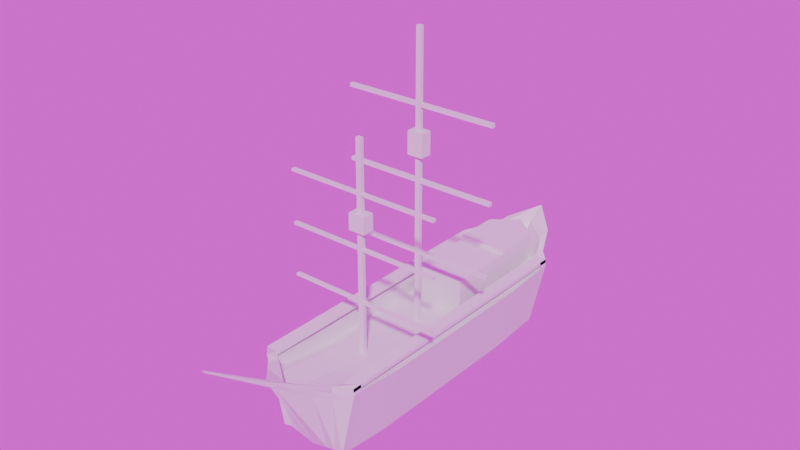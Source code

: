 # Source: BackgroundAssets.blend  (saved by Blender 4.2.66; exported with 4.5.12 LTS)
import bpy
from mathutils import Matrix  # noqa: F401  (used for matrix-valued properties, if any)

bpy.ops.wm.read_factory_settings(use_empty=True)
scene = bpy.context.scene
scene.name = 'Scene'

# ---- collections
col_stage_gear = bpy.data.collections.new('Stage Gear'); scene.collection.children.link(col_stage_gear)

# ---- images (referenced by path relative to the original .blend; pixels are not part of the script)
import os
ASSET_DIR = os.environ.get("B2B_ASSET_DIR", "")  # directory of the original .blend (textures are referenced by path, not embedded)
HERE = os.path.dirname(os.path.abspath(__file__))  # packed textures are extracted next to this script under _unpacked/

def load_image(name, relpath, width, height, colorspace="sRGB"):
    """Load a texture the original file referenced (path relative to the .blend, or extracted next to this script)."""
    p = next((c for c in (os.path.join(HERE, relpath), os.path.join(ASSET_DIR, relpath)) if relpath and os.path.exists(c)), "")
    if p:
        img = bpy.data.images.load(p, check_existing=True)
        img.name = name
    else:  # same state as the original file: an image datablock whose file is absent (Cycles renders it pink)
        img = bpy.data.images.new(name, width, height)
        img.source = "FILE"
        img.filepath = "//" + (relpath or name)
    img.colorspace_settings.name = colorspace
    return img
img_brown_photostudio_02_4k_exr = load_image('brown_photostudio_02_4k.exr', 'brown_photostudio_02_4k.exr', 1024, 1024, 'Linear Rec.709')

# ---- materials (node trees are filled in below, after node groups)
mat_material = bpy.data.materials.new('Material')
mat_material.alpha_threshold = 0.0
mat_material.use_transparent_shadow = False
mat_material.roughness = 0.5
mat_material.line_color = (0.0, 0.0, 0.0, 1.0)

# ---- material node trees
mat_material.use_nodes = True; mat_material.node_tree.nodes.clear()
_N = mat_material.node_tree.nodes; _L = mat_material.node_tree.links
n0 = _N.new('ShaderNodeOutputMaterial'); n0.name = 'Material Output'; n0.location = (300, 300)
n1 = _N.new('ShaderNodeBsdfPrincipled'); n1.name = 'Principled BSDF'; n1.location = (10, 300)
n1.inputs[3].default_value = 1.45
_L.new(n1.outputs[0], n0.inputs[0])
n0.is_active_output = True

# ---- world
world_world = bpy.data.worlds.new('World'); scene.world = world_world
world_world.use_nodes = True; world_world.node_tree.nodes.clear()
_N = world_world.node_tree.nodes; _L = world_world.node_tree.links
n0 = _N.new('ShaderNodeOutputWorld'); n0.name = 'World Output'; n0.location = (300, 300)
n1 = _N.new('ShaderNodeBackground'); n1.name = 'Background'; n1.location = (10, 300)
n2 = _N.new('ShaderNodeTexImage'); n2.name = 'Image Texture'; n2.location = (-337, 304)
n2.image = img_brown_photostudio_02_4k_exr
n3 = _N.new('ShaderNodeTexCoord'); n3.name = 'Texture Coordinate'; n3.location = (-702, 284)
n4 = _N.new('ShaderNodeMapping'); n4.name = 'Mapping'; n4.location = (-528, 339)
n4.inputs[2].default_value = (0.0, 0.0, 1.047)
_L.new(n1.outputs[0], n0.inputs[0])
_L.new(n2.outputs[0], n1.inputs[0])
_L.new(n3.outputs[0], n4.inputs[0])
_L.new(n4.outputs[0], n2.inputs[0])
n0.is_active_output = True
world_world.color = (0.05088, 0.05088, 0.05088)
world_world.sun_shadow_jitter_overblur = 0.0

# ---- meshes
me_cube = bpy.data.meshes.new('Cube')
me_cube.from_pydata([(1.3, 3.7, 2.1), (0.9, 3.7, 0.3), (1.3, -3.7, 2.1), (0.9, -3.7, 0.3), (-1.3, 3.7, 2.1), (-0.9, 3.7, 0.3), (-1.3, -3.7, 2.1), (-0.9, -3.7, 0.3), (0.0, 3.7, 0.2), (0.0, -5.0, 2.6), (0.0, -3.7, 0.2), (0.0, 5.4, 2.8), (0.45, -3.7, 0.3), (0.65, 4.75, 2.5), (0.45, 3.7, 0.3), (0.65, -4.35, 2.3), (-0.45, 3.7, 0.3), (-0.65, -4.35, 2.3), (-0.45, -3.7, 0.3), (-0.65, 4.75, 2.5), (-0.9, 2.22, 0.2), (-0.9, 0.74, 0.2), (-0.9, -0.74, 0.2), (-0.9, -2.22, 0.2), (1.3, 2.22, 2.0), (1.3, 0.74, 2.0), (1.3, -0.74, 2.0), (1.3, -2.22, 2.0), (-1.3, -2.22, 2.0), (-1.3, -0.74, 2.0), (-1.3, 0.74, 2.0), (-1.3, 2.22, 2.0), (0.9, -2.22, 0.2), (0.9, -0.74, 0.2), (0.9, 0.74, 0.2), (0.9, 2.22, 0.2), (0.0, 2.22, 0.0), (0.0, 0.74, 0.0), (0.0, -0.74, 0.0), (0.0, -2.22, 0.0), (0.45, 2.22, 0.1), (0.45, 0.74, 0.1), (0.45, -0.74, 0.1), (0.45, -2.22, 0.1), (-0.45, 2.22, 0.1), (-0.45, 0.74, 0.1), (-0.45, -0.74, 0.1), (-0.45, -2.22, 0.1), (0.675, -3.7, 0.35), (0.975, 4.025, 2.2), (0.675, 3.7, 0.35), (0.975, -4.025, 2.2), (0.975, 2.415, 2.0), (0.975, 0.805, 2.0), (0.975, -0.805, 2.0), (0.975, -2.415, 2.0), (0.675, 2.22, 0.15), (0.675, 0.74, 0.15), (0.675, -0.74, 0.15), (0.675, -2.22, 0.15), (-0.675, 3.7, 0.35), (-0.975, -4.025, 2.2), (-0.675, -3.7, 0.35), (-0.975, 4.025, 2.2), (-0.675, 2.22, 0.15), (-0.675, 0.74, 0.15), (-0.675, -0.74, 0.15), (-0.675, -2.22, 0.15), (-0.975, 2.415, 2.0), (-0.975, 0.805, 2.0), (-0.975, -0.805, 2.0), (-0.975, -2.415, 2.0), (-1.3, 3.46, 2.1), (0.9, 3.46, 0.3), (-0.9, 3.46, 0.3), (1.3, 3.46, 2.1), (0.0, 3.46, 0.1), (0.0, 4.9, 2.5), (0.65, 4.38, 2.4), (0.45, 3.46, 0.2), (-0.45, 3.46, 0.2), (-0.65, 4.38, 2.4), (0.675, 3.46, 0.25), (0.975, 3.72, 2.1), (-0.975, 3.72, 2.1), (-0.675, 3.46, 0.25), (-0.9, -3.46, 0.3), (1.3, -3.46, 2.1), (0.0, -3.46, 0.1), (0.0, -4.5, 2.3), (0.65, -3.98, 2.2), (0.45, -3.46, 0.2), (-0.45, -3.46, 0.2), (-0.65, -3.98, 2.2), (-1.3, -3.46, 2.1), (0.9, -3.46, 0.3), (0.975, -3.72, 2.1), (0.675, -3.46, 0.25), (-0.675, -3.46, 0.25), (-0.975, -3.72, 2.1), (0.0, 4.5, 2.0), (7.476e-10, 4.423, 2.63), (0.0, 1.0, 1.7), (0.0, -1.0, 1.7), (0.0, -3.0, 1.8), (0.65, 3.98, 2.0), (0.65, 2.61, 1.8), (0.65, 0.87, 1.7), (0.65, -0.87, 1.7), (0.65, -2.61, 1.8), (-0.65, 3.98, 2.0), (-0.65, 2.61, 1.8), (-0.65, 0.87, 1.7), (-0.65, -0.87, 1.7), (-0.65, -2.61, 1.8), (-0.975, 2.415, 1.7), (-0.975, 0.805, 1.7), (-0.975, -0.805, 1.7), (-0.975, -2.415, 1.7), (0.975, 2.415, 1.7), (0.975, 0.805, 1.7), (0.975, -0.805, 1.7), (0.975, -2.415, 1.7), (0.975, 3.72, 1.9), (-0.975, 3.72, 1.9), (0.0, -4.5, 2.0), (0.65, -3.98, 2.0), (-0.65, -3.98, 2.0), (0.975, -3.72, 1.9), (-0.975, -3.72, 1.9), (0.0, 4.5, 2.0), (-0.9, 2.84, 0.25), (0.0, 0.875, 1.7), (0.65, 3.98, 2.0), (0.65, 2.61, 1.8), (0.65, 0.875, 1.7), (-0.65, 3.98, 2.0), (-0.65, 2.61, 1.8), (-0.65, 0.875, 1.7), (7.476e-10, 2.663, 2.63), (7.476e-10, 0.875, 2.63), (0.65, 3.903, 2.63), (0.65, 2.663, 2.63), (0.65, 0.875, 2.63), (-0.65, 3.903, 2.63), (-0.65, 2.663, 2.63), (-0.65, 0.875, 2.63), (1.3, 2.84, 2.05), (0.0, 2.84, 0.05), (0.45, 2.84, 0.15), (-0.45, 2.84, 0.15), (0.675, 2.84, 0.2), (0.975, 3.068, 2.05), (-0.975, 3.068, 2.05), (-0.675, 2.84, 0.2), (-1.3, 2.84, 2.05), (0.9, 2.84, 0.25), (0.65, 3.295, 1.9), (-0.65, 3.295, 1.9), (0.975, 3.068, 1.8), (-0.975, 3.068, 1.8), (0.65, 3.295, 1.9), (-0.65, 3.295, 1.9), (1.3, -3.46, 2.1), (0.65, 3.283, 2.63), (-0.65, 3.283, 2.63), (7.476e-10, 3.543, 2.73), (7.476e-10, 2.663, 2.73), (0.65, 3.283, 2.73), (0.65, 2.663, 2.73), (-0.65, 3.283, 2.73), (-0.65, 2.663, 2.73), (7.476e-10, 4.423, 2.73), (0.65, 3.903, 2.73), (-0.65, 3.903, 2.73), (1.3, -3.7, 2.1), (0.975, -4.025, 2.2), (0.975, -3.72, 2.1), (1.3, -3.46, 2.1), (1.3, -3.7, 2.1), (0.975, -4.025, 2.2), (0.975, -3.72, 2.1), (-0.975, -4.045, 2.384), (-1.3, -3.72, 2.284), (-0.975, -3.74, 2.284), (-1.3, -3.48, 2.284), (1.3, -3.48, 2.284), (1.3, -3.72, 2.284), (0.975, -4.045, 2.384), (0.975, -3.74, 2.284), (-1.3, 3.424, 2.297), (-1.3, 3.664, 2.297), (0.975, 3.989, 2.397), (1.3, 3.664, 2.297), (-0.975, 3.989, 2.397), (1.3, 3.424, 2.297), (0.975, 3.684, 2.297), (-0.975, 3.684, 2.297), (0.975, -3.73, 2.192), (1.3, -3.47, 2.192), (1.3, -3.71, 2.192), (0.975, -4.035, 2.292), (-1.3, -3.47, 2.192), (-0.975, -3.73, 2.192), (-0.975, -4.035, 2.292), (-1.3, -3.71, 2.192), (0.975, 4.007, 2.298), (1.3, 3.682, 2.198), (0.975, 3.702, 2.198), (1.3, 3.442, 2.198), (-0.975, 3.702, 2.198), (-1.3, 3.442, 2.198), (-0.975, 4.007, 2.298), (-1.3, 3.682, 2.198), (1.26, 3.7, 1.92), (-1.26, -3.7, 1.92), (1.26, -3.7, 1.92), (-1.26, 3.7, 1.92), (0.0, 5.23, 2.54), (0.0, -4.87, 2.343), (0.63, -4.285, 2.1), (0.63, 4.645, 2.28), (-0.63, 4.645, 2.28), (-0.63, -4.285, 2.1), (1.26, 2.22, 1.82), (1.26, 0.74, 1.82), (1.26, -0.74, 1.82), (1.26, -2.22, 1.82), (-1.26, -2.22, 1.82), (-1.26, -0.74, 1.82), (-1.26, 0.74, 1.82), (-1.26, 2.22, 1.82), (0.945, -3.993, 2.015), (0.945, 3.993, 2.015), (-0.945, 3.993, 2.015), (-0.945, -3.993, 2.015), (1.26, 3.46, 1.92), (-1.26, 3.46, 1.92), (-1.26, -3.46, 1.92), (1.26, -3.46, 1.92), (-1.26, 2.84, 1.87), (1.26, 2.84, 1.87), (0.045, 3.7, 0.21), (0.065, -4.935, 2.57), (0.045, -3.7, 0.21), (0.065, 5.335, 2.77), (0.045, 2.22, 0.01), (0.045, 0.74, 0.01), (0.045, -0.74, 0.01), (0.045, -2.22, 0.01), (0.065, 4.848, 2.49), (0.045, 3.46, 0.11), (0.045, -3.46, 0.11), (0.065, -4.448, 2.29), (0.065, 0.987, 1.7), (0.065, -0.987, 1.7), (0.325, -2.805, 1.8), (0.065, 4.448, 2.0), (0.065, -4.448, 2.0), (0.065, 0.875, 1.7), (0.065, 4.448, 2.0), (0.065, 2.663, 2.63), (0.065, 0.875, 2.63), (0.065, 4.371, 2.63), (0.045, 2.84, 0.06), (0.065, 2.663, 2.73), (0.065, 4.371, 2.73), (0.065, 3.517, 2.73), (0.063, 5.172, 2.514), (0.063, -4.812, 2.343), (-0.045, -3.7, 0.21), (-0.065, 5.335, 2.77), (-0.045, 3.7, 0.21), (-0.065, -4.935, 2.57), (-0.045, 2.22, 0.01), (-0.045, 0.74, 0.01), (-0.045, -0.74, 0.01), (-0.045, -2.22, 0.01), (-0.045, 3.46, 0.11), (-0.065, 4.848, 2.49), (-0.065, -4.448, 2.29), (-0.045, -3.46, 0.11), (-0.065, 0.987, 1.7), (-0.065, -0.987, 1.7), (-0.325, -2.805, 1.8), (-0.065, 4.448, 2.0), (-0.065, -4.448, 2.0), (-0.065, 0.875, 1.7), (-0.065, 4.448, 2.0), (-0.065, 2.663, 2.63), (-0.065, 0.875, 2.63), (-0.065, 4.371, 2.63), (-0.045, 2.84, 0.06), (-0.065, 2.663, 2.73), (-0.065, 4.371, 2.73), (-0.065, 3.517, 2.73), (-0.063, -4.812, 2.343), (-0.063, 5.172, 2.514), (0.01997, -6.614, 3.722), (0.0, -6.634, 3.731), (0.0, -6.594, 3.652), (0.01935, -6.576, 3.652), (-0.01997, -6.614, 3.722), (-0.01935, -6.576, 3.652), (-0.9, 0.0, 0.2), (1.3, 0.0, 2.0), (-1.3, 0.0, 2.0), (0.9, 0.0, 0.2), (0.0, 0.0, 0.0), (0.45, 0.0, 0.1), (-0.45, 0.0, 0.1), (0.675, 0.0, 0.15), (0.975, -5.96e-08, 2.0), (-0.975, -5.96e-08, 2.0), (-0.675, 0.0, 0.15), (0.0, 0.0, 1.7), (0.65, 0.0, 1.7), (-0.65, 0.0, 1.7), (0.975, 0.0, 1.7), (-0.975, 0.0, 1.7), (-1.26, 0.0, 1.82), (1.26, 0.0, 1.82), (0.065, 0.0, 1.7), (0.045, 0.0, 0.01), (-0.065, 0.0, 1.7), (-0.045, 0.0, 0.01), (-1.3, 0.074, 2.0), (0.9, 0.074, 0.2), (-1.26, 0.074, 1.82), (-0.9, 0.074, 0.2), (1.3, 0.074, 2.0), (0.0, 0.074, 0.0), (0.45, 0.074, 0.1), (-0.45, 0.074, 0.1), (0.675, 0.074, 0.15), (0.975, 0.0805, 2.0), (-0.975, 0.0805, 2.0), (-0.675, 0.074, 0.15), (0.0, 0.1, 1.7), (0.65, 0.087, 1.7), (-0.65, 0.087, 1.7), (0.975, 0.0805, 1.7), (-0.975, 0.0805, 1.7), (1.26, 0.074, 1.82), (0.065, 0.0987, 1.7), (0.045, 0.074, 0.01), (-0.065, 0.0987, 1.7), (-0.045, 0.074, 0.01), (0.0, 0.1, 9.1), (0.0, 0.0, 9.1), (0.065, 0.0987, 9.1), (0.065, 0.0, 9.1), (-0.065, 0.0987, 9.1), (-0.065, 0.0, 9.1), (-0.9, -1.48, 0.2), (1.3, -1.48, 2.0), (-1.3, -1.48, 2.0), (0.9, -1.48, 0.2), (0.0, -1.48, 0.0), (0.45, -1.48, 0.1), (-0.45, -1.48, 0.1), (0.675, -1.48, 0.15), (0.975, -1.61, 2.0), (-0.975, -1.61, 2.0), (-0.675, -1.48, 0.15), (0.0, -1.997, 1.75), (0.65, -1.74, 1.75), (-0.65, -1.74, 1.75), (0.975, -1.61, 1.7), (-0.975, -1.61, 1.7), (-1.26, -1.48, 1.82), (1.26, -1.48, 1.82), (0.0685, -1.997, 1.75), (0.045, -1.48, 0.01), (-0.0685, -1.997, 1.75), (-0.045, -1.48, 0.01), (-1.3, -1.406, 2.0), (0.9, -1.406, 0.2), (-1.26, -1.406, 1.82), (-0.9, -1.406, 0.2), (1.3, -1.406, 2.0), (0.0, -1.406, 0.0), (0.45, -1.406, 0.1), (-0.45, -1.406, 0.1), (0.675, -1.406, 0.15), (0.975, -1.53, 2.0), (-0.975, -1.53, 2.0), (-0.675, -1.406, 0.15), (0.0, -1.897, 1.745), (0.65, -1.653, 1.745), (-0.65, -1.653, 1.745), (0.975, -1.53, 1.7), (-0.975, -1.53, 1.7), (1.26, -1.406, 1.82), (0.0685, -1.897, 1.745), (0.045, -1.406, 0.01), (-0.0685, -1.897, 1.745), (-0.045, -1.406, 0.01), (0.0, -1.897, 7.148), (0.0, -1.997, 7.148), (0.0685, -1.897, 7.148), (0.0685, -1.997, 7.148), (-0.0685, -1.897, 7.148), (-0.0685, -1.997, 7.148), (-0.0685, -1.897, 3.096), (-0.0685, -1.897, 4.446), (-0.0685, -1.897, 5.797), (0.0, -1.897, 5.797), (0.0, -1.897, 4.446), (0.0, -1.897, 3.096), (-0.0685, -1.997, 3.099), (-0.0685, -1.997, 4.449), (-0.0685, -1.997, 5.798), (0.0685, -1.897, 3.096), (0.0685, -1.897, 4.446), (0.0685, -1.897, 5.797), (0.0685, -1.997, 5.798), (0.0685, -1.997, 4.449), (0.0685, -1.997, 3.099), (0.0, -1.997, 5.798), (0.0, -1.997, 4.449), (0.0, -1.997, 3.099), (-0.0685, -1.897, 5.864), (-0.0685, -1.997, 5.866), (0.0685, -1.897, 5.864), (0.0, -1.897, 5.864), (0.0685, -1.997, 5.866), (0.0, -1.997, 5.866), (-0.0685, -1.897, 4.514), (0.0, -1.897, 4.514), (-0.0685, -1.997, 4.516), (0.0685, -1.897, 4.514), (0.0685, -1.997, 4.516), (0.0, -1.997, 4.516), (-0.0685, -1.897, 3.163), (0.0, -1.897, 3.163), (-0.0685, -1.997, 3.167), (0.0685, -1.897, 3.163), (0.0685, -1.997, 3.167), (0.0, -1.997, 3.167), (-0.065, 0.0, 3.55), (-0.065, 0.0, 5.4), (-0.065, 0.0, 7.25), (-0.065, 0.0987, 7.25), (-0.065, 0.0987, 5.4), (-0.065, 0.0987, 3.55), (0.065, 0.0987, 3.55), (0.065, 0.0987, 5.4), (0.065, 0.0987, 7.25), (0.065, 0.0, 7.25), (0.065, 0.0, 5.4), (0.065, 0.0, 3.55), (0.0, 0.0, 7.25), (0.0, 0.0, 5.4), (0.0, 0.0, 3.55), (0.0, 0.1, 3.55), (0.0, 0.1, 5.4), (0.0, 0.1, 7.25), (-0.065, 0.0, 7.342), (0.065, 0.0987, 7.343), (0.0, 0.1, 7.343), (-0.065, 0.0987, 7.343), (0.065, 0.0, 7.342), (0.0, 0.0, 7.342), (-0.065, 0.0, 5.492), (-0.065, 0.0987, 5.493), (0.065, 0.0987, 5.493), (0.065, 0.0, 5.492), (0.0, 0.0, 5.492), (0.0, 0.1, 5.493), (-0.065, 0.0, 3.642), (-0.065, 0.0987, 3.643), (0.065, 0.0987, 3.643), (0.065, 0.0, 3.642), (0.0, 0.0, 3.642), (0.0, 0.1, 3.643), (0.0685, -1.997, 5.866), (0.0685, -1.997, 5.798), (0.0685, -1.897, 5.797), (0.0685, -1.897, 5.864), (2.025, -1.997, 5.866), (2.025, -1.997, 5.798), (2.025, -1.897, 5.797), (2.025, -1.897, 5.864), (2.018, 0.0, 7.342), (2.018, 0.0, 7.25), (2.018, 0.0987, 7.25), (2.018, 0.0987, 7.343), (-2.018, 0.0987, 7.343), (-2.018, 0.0987, 7.25), (-2.018, 0.0, 7.25), (-2.018, 0.0, 7.342), (-2.025, -1.997, 5.798), (-2.025, -1.897, 5.797), (-2.025, -1.897, 5.864), (-2.025, -1.997, 5.866), (2.025, -1.997, 4.516), (2.025, -1.997, 4.449), (2.025, -1.897, 4.446), (2.025, -1.897, 4.514), (-2.025, -1.997, 4.449), (-2.025, -1.897, 4.446), (-2.025, -1.897, 4.514), (-2.025, -1.997, 4.516), (-2.025, -1.997, 3.099), (-2.025, -1.897, 3.096), (-2.025, -1.897, 3.163), (-2.025, -1.997, 3.167), (2.025, -1.997, 3.167), (2.025, -1.997, 3.099), (2.025, -1.897, 3.096), (2.025, -1.897, 3.163), (2.018, 0.0, 3.642), (2.018, 0.0, 3.55), (2.018, 0.0987, 3.55), (2.018, 0.0987, 3.643), (-2.018, 0.0987, 3.643), (-2.018, 0.0987, 3.55), (-2.018, 0.0, 3.55), (-2.018, 0.0, 3.642), (-2.018, 0.0987, 5.493), (-2.018, 0.0987, 5.4), (-2.018, 0.0, 5.4), (-2.018, 0.0, 5.492), (2.018, 0.0, 5.492), (2.018, 0.0, 5.4), (2.018, 0.0987, 5.4), (2.018, 0.0987, 5.493), (-0.065, 0.0, 6.078), (-0.065, 0.0, 6.664), (0.065, 0.0987, 6.078), (0.065, 0.0987, 6.664), (0.0, 0.1, 6.078), (0.0, 0.1, 6.664), (-0.065, 0.0987, 6.664), (-0.065, 0.0987, 6.078), (0.065, 0.0, 6.664), (0.065, 0.0, 6.078), (0.0, 0.0, 6.664), (0.0, 0.0, 6.078), (-0.0685, -1.897, 4.941), (-0.0685, -1.897, 5.369), (-0.0685, -1.997, 4.944), (-0.0685, -1.997, 5.371), (0.0685, -1.897, 4.941), (0.0685, -1.897, 5.369), (0.0, -1.897, 5.369), (0.0, -1.897, 4.941), (0.0685, -1.997, 5.371), (0.0685, -1.997, 4.944), (0.0, -1.997, 5.371), (0.0, -1.997, 4.944), (-0.2155, -1.789, 4.941), (-0.2155, -1.789, 5.369), (-0.2155, -2.105, 4.944), (-0.2155, -2.105, 5.371), (0.2155, -1.789, 4.941), (0.2155, -1.789, 5.369), (0.0, -1.789, 5.369), (0.0, -1.789, 4.941), (0.2155, -2.105, 5.371), (0.2155, -2.105, 4.944), (0.0, -2.105, 5.371), (0.0, -2.105, 4.944), (-0.2053, -0.107, 6.078), (-0.2053, -0.107, 6.664), (0.2053, 0.2047, 6.078), (0.2053, 0.2047, 6.664), (0.0, 0.2088, 6.078), (0.0, 0.2088, 6.664), (-0.2053, 0.2047, 6.664), (-0.2053, 0.2047, 6.078), (0.2053, -0.107, 6.664), (0.2053, -0.107, 6.078), (0.0, -0.107, 6.664), (0.0, -0.107, 6.078)], [], [(201, 200, 187, 188), (235, 61, 6, 215), (237, 72, 4, 217), (97, 95, 3, 48), (239, 87, 2, 216), (233, 49, 0, 214), (297, 271, 11, 218), (281, 88, 10, 270), (9, 273, 302, 299), (253, 89, 9, 243), (96, 90, 15, 51), (232, 51, 15, 220), (268, 245, 13, 221), (252, 91, 12, 244), (98, 92, 18, 62), (234, 63, 19, 222), (296, 273, 17, 223), (280, 93, 17, 273), (68, 69, 116, 115), (71, 99, 129, 118), (154, 150, 44, 64), (64, 44, 45, 65), (314, 310, 46, 66), (364, 360, 47, 67), (264, 149, 40, 246), (246, 40, 41, 247), (323, 309, 42, 248), (373, 359, 43, 249), (279, 81, 110, 285), (313, 70, 117, 319), (363, 71, 118, 369), (280, 89, 125, 286), (96, 55, 122, 128), (83, 78, 105, 123), (152, 83, 123, 159), (81, 84, 124, 110), (292, 148, 36, 274), (274, 36, 37, 275), (325, 308, 38, 276), (375, 358, 39, 277), (241, 147, 24, 224), (224, 24, 25, 225), (321, 305, 26, 226), (371, 355, 27, 227), (151, 156, 35, 56), (56, 35, 34, 57), (311, 307, 33, 58), (361, 357, 32, 59), (238, 94, 28, 228), (378, 376, 29, 229), (328, 326, 30, 230), (230, 30, 31, 231), (153, 155, 31, 68), (68, 31, 30, 69), (313, 306, 29, 70), (363, 356, 28, 71), (359, 361, 59, 43), (309, 311, 58, 42), (40, 56, 57, 41), (149, 151, 56, 40), (355, 362, 55, 27), (305, 312, 54, 26), (24, 52, 53, 25), (147, 152, 52, 24), (216, 2, 51, 232), (96, 51, 176, 177), (221, 13, 49, 233), (91, 97, 48, 12), (250, 77, 100, 257), (53, 52, 119, 120), (253, 90, 126, 258), (335, 53, 120, 341), (354, 364, 67, 23), (304, 314, 66, 22), (20, 64, 65, 21), (131, 154, 64, 20), (217, 4, 63, 234), (86, 98, 62, 7), (223, 17, 61, 235), (93, 99, 61, 17), (5, 60, 85, 74), (19, 63, 84, 81), (206, 208, 196, 192), (14, 50, 82, 79), (207, 206, 192, 193), (50, 1, 73, 82), (214, 0, 75, 236), (272, 8, 76, 278), (245, 11, 77, 250), (49, 13, 78, 83), (242, 14, 79, 251), (60, 16, 80, 85), (271, 19, 81, 279), (240, 155, 72, 237), (153, 68, 115, 160), (23, 67, 98, 86), (43, 59, 97, 91), (27, 55, 96, 87), (215, 6, 94, 238), (90, 96, 128, 126), (67, 47, 92, 98), (249, 43, 91, 252), (385, 54, 121, 391), (99, 93, 127, 129), (277, 39, 88, 281), (227, 27, 87, 239), (59, 32, 95, 97), (71, 28, 94, 99), (254, 107, 135, 259), (285, 110, 136, 288), (324, 317, 113, 283), (374, 367, 114, 284), (159, 157, 106, 119), (119, 106, 107, 120), (318, 316, 108, 121), (368, 366, 109, 122), (158, 111, 137, 162), (107, 106, 134, 135), (322, 315, 103, 255), (372, 365, 104, 256), (367, 369, 118, 114), (317, 319, 117, 113), (111, 115, 116, 112), (158, 160, 115, 111), (114, 118, 129, 127), (284, 114, 127, 286), (122, 109, 126, 128), (256, 104, 125, 258), (287, 132, 140, 290), (259, 135, 143, 262), (288, 136, 144, 291), (161, 133, 141, 164), (257, 100, 130, 260), (157, 105, 133, 161), (282, 102, 132, 287), (111, 112, 138, 137), (144, 165, 170, 174), (289, 145, 146, 290), (165, 145, 171, 170), (261, 139, 140, 262), (137, 138, 146, 145), (135, 134, 142, 143), (260, 130, 101, 263), (162, 137, 145, 165), (136, 162, 165, 144), (289, 139, 167, 293), (261, 142, 169, 265), (106, 157, 161, 134), (134, 161, 164, 142), (110, 124, 160, 158), (110, 158, 162, 136), (123, 105, 157, 159), (84, 153, 160, 124), (231, 31, 155, 240), (74, 85, 154, 131), (75, 83, 152, 147), (79, 82, 151, 149), (84, 72, 155, 153), (82, 73, 156, 151), (236, 75, 147, 241), (278, 76, 148, 292), (52, 152, 159, 119), (251, 79, 149, 264), (85, 80, 150, 154), (295, 170, 171, 293), (267, 166, 167, 265), (266, 172, 166, 267), (294, 174, 170, 295), (142, 164, 168, 169), (291, 144, 174, 294), (164, 141, 173, 168), (263, 101, 172, 266), (177, 176, 180, 181), (87, 96, 177, 163), (2, 87, 163, 175), (51, 2, 175, 176), (175, 163, 178, 179), (163, 177, 181, 178), (176, 175, 179, 180), (184, 185, 183, 182), (186, 189, 188, 187), (202, 211, 210, 203), (205, 204, 182, 183), (198, 201, 188, 189), (200, 199, 186, 187), (202, 205, 183, 185), (204, 203, 184, 182), (193, 192, 196, 195), (194, 191, 190, 197), (184, 197, 190, 185), (209, 207, 193, 195), (210, 212, 194, 197), (213, 211, 190, 191), (212, 213, 191, 194), (179, 178, 199, 200), (181, 180, 201, 198), (178, 181, 198, 199), (180, 179, 200, 201), (61, 99, 203, 204), (94, 6, 205, 202), (6, 61, 204, 205), (99, 94, 202, 203), (75, 0, 207, 209), (83, 75, 209, 208), (0, 49, 206, 207), (49, 83, 208, 206), (63, 4, 213, 212), (4, 72, 211, 213), (84, 63, 212, 210), (72, 84, 210, 211), (193, 207, 209, 199, 200, 187, 186, 195), (186, 195, 196, 189), (189, 196, 208, 198), (198, 208, 209, 199), (210, 197, 184, 203), (202, 185, 190, 211), (73, 236, 241, 156), (20, 231, 240, 131), (32, 227, 239, 95), (7, 215, 238, 86), (131, 240, 237, 74), (1, 214, 236, 73), (18, 223, 235, 62), (5, 217, 234, 60), (14, 221, 233, 50), (3, 216, 232, 48), (21, 230, 231, 20), (329, 328, 230, 21), (379, 378, 229, 22), (86, 238, 228, 23), (357, 371, 227, 32), (307, 321, 226, 33), (35, 224, 225, 34), (156, 241, 224, 35), (270, 296, 223, 18), (60, 234, 222, 16), (242, 268, 221, 14), (48, 232, 220, 12), (244, 269, 219, 10), (272, 297, 218, 8), (50, 233, 214, 1), (95, 239, 216, 3), (74, 237, 217, 5), (62, 235, 215, 7), (12, 220, 269, 244), (8, 218, 268, 242), (141, 263, 266, 173), (173, 266, 267, 168), (168, 267, 265, 169), (76, 251, 264, 148), (139, 261, 265, 167), (133, 260, 263, 141), (142, 261, 262, 143), (105, 257, 260, 133), (132, 259, 262, 140), (109, 256, 258, 126), (366, 372, 256, 109), (316, 322, 255, 108), (102, 254, 259, 132), (39, 249, 252, 88), (8, 242, 251, 76), (13, 245, 250, 78), (89, 253, 258, 125), (78, 250, 257, 105), (358, 373, 249, 39), (308, 323, 248, 38), (36, 246, 247, 37), (148, 264, 246, 36), (88, 252, 244, 10), (218, 11, 245, 268), (90, 253, 243, 15), (220, 15, 243, 269), (16, 222, 297, 272), (10, 219, 296, 270), (101, 291, 294, 172), (172, 294, 295, 166), (166, 295, 293, 167), (80, 278, 292, 150), (145, 289, 293, 171), (139, 289, 290, 140), (112, 282, 287, 138), (130, 288, 291, 101), (138, 287, 290, 146), (104, 284, 286, 125), (365, 374, 284, 104), (315, 324, 283, 103), (100, 285, 288, 130), (47, 277, 281, 92), (11, 271, 279, 77), (16, 272, 278, 80), (360, 375, 277, 47), (310, 325, 276, 46), (44, 274, 275, 45), (150, 292, 274, 44), (93, 280, 286, 127), (77, 279, 285, 100), (89, 280, 273, 9), (273, 296, 303, 302), (92, 281, 270, 18), (222, 19, 271, 297), (301, 298, 299, 300), (300, 299, 302, 303), (269, 243, 298, 301), (243, 9, 299, 298), (296, 219, 300, 303), (219, 269, 301, 300), (333, 347, 325, 310), (462, 459, 350, 351), (331, 345, 323, 308), (339, 344, 322, 316), (327, 343, 321, 307), (22, 229, 320, 304), (340, 342, 319, 317), (461, 458, 353, 352), (341, 339, 316, 318), (346, 340, 317, 324), (329, 337, 314, 304), (54, 312, 318, 121), (330, 335, 312, 305), (332, 334, 311, 309), (336, 326, 306, 313), (229, 29, 306, 320), (334, 327, 307, 311), (343, 330, 305, 321), (347, 331, 308, 325), (336, 313, 319, 342), (345, 332, 309, 323), (337, 333, 310, 314), (65, 45, 333, 337), (247, 41, 332, 345), (69, 336, 342, 116), (275, 37, 331, 347), (225, 25, 330, 343), (57, 34, 327, 334), (69, 30, 326, 336), (41, 57, 334, 332), (25, 53, 335, 330), (21, 65, 337, 329), (282, 112, 340, 346), (120, 107, 339, 341), (254, 102, 338, 344), (112, 116, 342, 340), (34, 225, 343, 327), (107, 254, 344, 339), (37, 247, 345, 331), (102, 282, 346, 338), (45, 275, 347, 333), (304, 320, 328, 329), (312, 335, 341, 318), (320, 306, 326, 328), (348, 352, 353, 349), (350, 348, 349, 351), (463, 462, 351, 349), (459, 460, 348, 350), (458, 463, 349, 353), (460, 461, 352, 348), (383, 397, 375, 360), (422, 423, 403, 402), (381, 395, 373, 358), (389, 394, 372, 366), (377, 393, 371, 357), (23, 228, 370, 354), (390, 392, 369, 367), (425, 422, 402, 398), (391, 389, 366, 368), (396, 390, 367, 374), (55, 362, 368, 122), (379, 387, 364, 354), (380, 385, 362, 355), (382, 384, 361, 359), (386, 376, 356, 363), (228, 28, 356, 370), (384, 377, 357, 361), (393, 380, 355, 371), (397, 381, 358, 375), (386, 363, 369, 392), (395, 382, 359, 373), (387, 383, 360, 364), (66, 46, 383, 387), (248, 42, 382, 395), (70, 386, 392, 117), (276, 38, 381, 397), (226, 26, 380, 393), (58, 33, 377, 384), (70, 29, 376, 386), (42, 58, 384, 382), (26, 54, 385, 380), (22, 66, 387, 379), (283, 113, 390, 396), (121, 108, 389, 391), (255, 103, 388, 394), (113, 117, 392, 390), (33, 226, 393, 377), (108, 255, 394, 389), (38, 248, 395, 381), (103, 283, 396, 388), (46, 276, 397, 383), (354, 370, 378, 379), (362, 385, 391, 368), (370, 356, 376, 378), (398, 402, 403, 399), (400, 398, 399, 401), (426, 424, 400, 401), (427, 426, 401, 399), (424, 425, 398, 400), (423, 427, 399, 403), (374, 365, 421, 410), (436, 439, 420, 411), (543, 550, 419, 412), (394, 388, 409, 413), (437, 435, 408, 414), (545, 546, 407, 415), (365, 372, 418, 421), (439, 438, 417, 420), (550, 548, 416, 419), (372, 394, 413, 418), (438, 437, 414, 417), (548, 545, 415, 416), (388, 396, 404, 409), (435, 434, 405, 408), (546, 541, 406, 407), (396, 374, 410, 404), (434, 436, 411, 405), (541, 543, 412, 406), (412, 419, 427, 423), (415, 407, 425, 424), (419, 416, 426, 427), (416, 415, 478, 477), (407, 406, 422, 425), (422, 406, 493, 494), (405, 411, 500, 501), (408, 405, 428, 429), (414, 431, 499, 498), (420, 417, 432, 433), (414, 408, 429, 431), (411, 420, 433, 430), (410, 436, 507, 504), (409, 404, 434, 435), (418, 413, 510, 509), (421, 418, 438, 439), (413, 409, 435, 437), (410, 421, 439, 436), (338, 346, 445, 455), (475, 471, 444, 456), (533, 534, 443, 457), (324, 315, 454, 440), (470, 474, 453, 441), (529, 538, 452, 442), (344, 338, 455, 446), (472, 475, 456, 447), (531, 533, 457, 448), (315, 322, 451, 454), (474, 473, 450, 453), (538, 536, 449, 452), (346, 324, 440, 445), (471, 470, 441, 444), (534, 529, 442, 443), (322, 344, 446, 451), (473, 472, 447, 450), (536, 531, 448, 449), (457, 443, 461, 460), (442, 452, 463, 458), (448, 457, 460, 459), (452, 449, 462, 463), (443, 442, 490, 489), (448, 459, 487, 486), (450, 447, 526, 525), (465, 444, 521, 520), (453, 450, 467, 468), (447, 456, 469, 466), (441, 453, 468, 464), (456, 444, 465, 469), (473, 451, 513, 512), (470, 471, 516, 519), (454, 451, 473, 474), (446, 455, 475, 472), (440, 454, 474, 470), (455, 445, 471, 475), (478, 479, 483, 482), (415, 424, 479, 478), (426, 416, 477, 476), (424, 426, 476, 479), (481, 482, 483, 480), (476, 477, 481, 480), (479, 476, 480, 483), (477, 478, 482, 481), (485, 486, 487, 484), (449, 448, 486, 485), (462, 449, 485, 484), (459, 462, 484, 487), (489, 490, 491, 488), (458, 461, 488, 491), (461, 443, 489, 488), (442, 458, 491, 490), (493, 492, 495, 494), (423, 422, 494, 495), (412, 423, 495, 492), (406, 412, 492, 493), (497, 498, 499, 496), (431, 432, 496, 499), (417, 414, 498, 497), (432, 417, 497, 496), (501, 500, 503, 502), (430, 428, 502, 503), (411, 430, 503, 500), (428, 405, 501, 502), (505, 504, 507, 506), (434, 404, 505, 506), (404, 410, 504, 505), (436, 434, 506, 507), (509, 510, 511, 508), (438, 418, 509, 508), (413, 437, 511, 510), (437, 438, 508, 511), (513, 514, 515, 512), (451, 446, 514, 513), (472, 473, 512, 515), (446, 472, 515, 514), (517, 518, 519, 516), (445, 440, 518, 517), (471, 445, 517, 516), (440, 470, 519, 518), (521, 522, 523, 520), (441, 464, 523, 522), (464, 465, 520, 523), (444, 441, 522, 521), (525, 526, 527, 524), (467, 450, 525, 524), (466, 467, 524, 527), (447, 466, 527, 526), (467, 466, 530, 537), (537, 530, 566, 573), (465, 464, 528, 535), (532, 535, 571, 568), (468, 467, 537, 539), (529, 534, 570, 565), (466, 469, 532, 530), (530, 532, 568, 566), (464, 468, 539, 528), (538, 529, 565, 574), (469, 465, 535, 532), (535, 528, 564, 571), (428, 430, 542, 540), (540, 542, 554, 552), (429, 428, 540, 547), (542, 551, 563, 554), (432, 431, 544, 549), (541, 546, 558, 553), (433, 432, 549, 551), (551, 549, 561, 563), (431, 429, 547, 544), (546, 545, 557, 558), (430, 433, 551, 542), (547, 540, 552, 559), (552, 554, 555, 553), (559, 552, 553, 558), (561, 556, 557, 560), (563, 561, 560, 562), (556, 559, 558, 557), (554, 563, 562, 555), (548, 550, 562, 560), (549, 544, 556, 561), (550, 543, 555, 562), (543, 541, 553, 555), (544, 547, 559, 556), (545, 548, 560, 557), (573, 566, 567, 572), (571, 564, 565, 570), (575, 573, 572, 574), (566, 568, 569, 567), (564, 575, 574, 565), (568, 571, 570, 569), (533, 531, 567, 569), (539, 537, 573, 575), (534, 533, 569, 570), (531, 536, 572, 567), (528, 539, 575, 564), (536, 538, 574, 572)])
_uv = me_cube.uv_layers.new(name='UVMap')
_uv.uv.foreach_set('vector', [0.625, 0.7812, 0.625, 0.75, 0.625, 0.75, 0.625, 0.7812, 0.6, 0.9688, 0.625, 0.9688, 0.625, 1.0, 0.6, 1.0, 0.6, 0.225, 0.625, 0.225, 0.625, 0.25, 0.6, 0.25, 0.3438, 0.725, 0.375, 0.725, 0.375, 0.75, 0.3438, 0.75, 0.6, 0.725, 0.625, 0.725, 0.625, 0.75, 0.6, 0.75, 0.6, 0.4688, 0.625, 0.4688, 0.625, 0.5, 0.6, 0.5, 0.6, 0.3687, 0.625, 0.3687, 0.625, 0.375, 0.6, 0.375, 0.2438, 0.725, 0.25, 0.725, 0.25, 0.75, 0.2437, 0.75, 0.75, 0.75, 0.7563, 0.75, 0.7563, 0.75, 0.75, 0.75, 0.7437, 0.725, 0.75, 0.725, 0.75, 0.75, 0.7437, 0.75, 0.6562, 0.725, 0.6875, 0.725, 0.6875, 0.75, 0.6562, 0.75, 0.6, 0.7812, 0.625, 0.7812, 0.625, 0.8125, 0.6, 0.8125, 0.6, 0.3812, 0.625, 0.3813, 0.625, 0.4375, 0.6, 0.4375, 0.2562, 0.725, 0.3125, 0.725, 0.3125, 0.75, 0.2562, 0.75, 0.1562, 0.725, 0.1875, 0.725, 0.1875, 0.75, 0.1562, 0.75, 0.6, 0.2812, 0.625, 0.2812, 0.625, 0.3125, 0.6, 0.3125, 0.6, 0.8813, 0.625, 0.8812, 0.625, 0.9375, 0.6, 0.9375, 0.7563, 0.725, 0.8125, 0.725, 0.8125, 0.75, 0.7563, 0.75, 0.8438, 0.55, 0.8438, 0.6, 0.8438, 0.6, 0.8438, 0.55, 0.8438, 0.7, 0.8438, 0.725, 0.8438, 0.725, 0.8438, 0.7, 0.1562, 0.5375, 0.1875, 0.5375, 0.1875, 0.55, 0.1562, 0.55, 0.1562, 0.55, 0.1875, 0.55, 0.1875, 0.6, 0.1562, 0.6, 0.1562, 0.625, 0.1875, 0.625, 0.1875, 0.65, 0.1562, 0.65, 0.1562, 0.675, 0.1875, 0.675, 0.1875, 0.7, 0.1562, 0.7, 0.2562, 0.5375, 0.3125, 0.5375, 0.3125, 0.55, 0.2562, 0.55, 0.2562, 0.55, 0.3125, 0.55, 0.3125, 0.6, 0.2562, 0.6, 0.2562, 0.625, 0.3125, 0.625, 0.3125, 0.65, 0.2562, 0.65, 0.2562, 0.675, 0.3125, 0.675, 0.3125, 0.7, 0.2562, 0.7, 0.7563, 0.525, 0.8125, 0.525, 0.8125, 0.525, 0.7563, 0.525, 0.8438, 0.625, 0.8438, 0.65, 0.8438, 0.65, 0.8438, 0.625, 0.8438, 0.675, 0.8438, 0.7, 0.8438, 0.7, 0.8437, 0.675, 0.7563, 0.725, 0.75, 0.725, 0.75, 0.725, 0.7563, 0.725, 0.6562, 0.725, 0.6562, 0.7, 0.6562, 0.7, 0.6562, 0.725, 0.6562, 0.525, 0.6875, 0.525, 0.6875, 0.525, 0.6562, 0.525, 0.6562, 0.5375, 0.6562, 0.525, 0.6562, 0.525, 0.6562, 0.5375, 0.8125, 0.525, 0.8438, 0.525, 0.8438, 0.525, 0.8125, 0.525, 0.2438, 0.5375, 0.25, 0.5375, 0.25, 0.55, 0.2438, 0.55, 0.2438, 0.55, 0.25, 0.55, 0.25, 0.6, 0.2438, 0.6, 0.2438, 0.625, 0.25, 0.625, 0.25, 0.65, 0.2438, 0.65, 0.2438, 0.675, 0.25, 0.675, 0.25, 0.7, 0.2438, 0.7, 0.6, 0.5375, 0.625, 0.5375, 0.625, 0.55, 0.6, 0.55, 0.6, 0.55, 0.625, 0.55, 0.625, 0.6, 0.6, 0.6, 0.6, 0.625, 0.625, 0.625, 0.625, 0.65, 0.6, 0.65, 0.6, 0.675, 0.625, 0.675, 0.625, 0.7, 0.6, 0.7, 0.3438, 0.5375, 0.375, 0.5375, 0.375, 0.55, 0.3438, 0.55, 0.3438, 0.55, 0.375, 0.55, 0.375, 0.6, 0.3438, 0.6, 0.3438, 0.625, 0.375, 0.625, 0.375, 0.65, 0.3438, 0.65, 0.3438, 0.675, 0.375, 0.675, 0.375, 0.7, 0.3438, 0.7, 0.6, 0.025, 0.625, 0.025, 0.625, 0.05, 0.6, 0.05, 0.6, 0.0775, 0.625, 0.0775, 0.625, 0.1, 0.6, 0.1, 0.6, 0.1275, 0.625, 0.1275, 0.625, 0.15, 0.6, 0.15, 0.6, 0.15, 0.625, 0.15, 0.625, 0.2, 0.6, 0.2, 0.8438, 0.5375, 0.875, 0.5375, 0.875, 0.55, 0.8438, 0.55, 0.8438, 0.55, 0.875, 0.55, 0.875, 0.6, 0.8438, 0.6, 0.8438, 0.625, 0.875, 0.625, 0.875, 0.65, 0.8438, 0.65, 0.8438, 0.675, 0.875, 0.675, 0.875, 0.7, 0.8438, 0.7, 0.3125, 0.675, 0.3438, 0.675, 0.3438, 0.7, 0.3125, 0.7, 0.3125, 0.625, 0.3438, 0.625, 0.3438, 0.65, 0.3125, 0.65, 0.3125, 0.55, 0.3438, 0.55, 0.3438, 0.6, 0.3125, 0.6, 0.3125, 0.5375, 0.3438, 0.5375, 0.3438, 0.55, 0.3125, 0.55, 0.625, 0.675, 0.6562, 0.675, 0.6562, 0.7, 0.625, 0.7, 0.625, 0.625, 0.6562, 0.625, 0.6562, 0.65, 0.625, 0.65, 0.625, 0.55, 0.6562, 0.55, 0.6562, 0.6, 0.625, 0.6, 0.625, 0.5375, 0.6562, 0.5375, 0.6562, 0.55, 0.625, 0.55, 0.6, 0.75, 0.625, 0.75, 0.625, 0.7812, 0.6, 0.7812, 0.6562, 0.725, 0.6562, 0.75, 0.6562, 0.75, 0.6562, 0.725, 0.6, 0.4375, 0.625, 0.4375, 0.625, 0.4688, 0.6, 0.4688, 0.3125, 0.725, 0.3438, 0.725, 0.3438, 0.75, 0.3125, 0.75, 0.7438, 0.525, 0.75, 0.525, 0.75, 0.525, 0.7438, 0.525, 0.6562, 0.6, 0.6562, 0.55, 0.6562, 0.55, 0.6562, 0.6, 0.7437, 0.725, 0.6875, 0.725, 0.6875, 0.725, 0.7437, 0.725, 0.6563, 0.6225, 0.6562, 0.6, 0.6562, 0.6, 0.6562, 0.6225, 0.125, 0.675, 0.1562, 0.675, 0.1562, 0.7, 0.125, 0.7, 0.125, 0.625, 0.1562, 0.625, 0.1562, 0.65, 0.125, 0.65, 0.125, 0.55, 0.1562, 0.55, 0.1562, 0.6, 0.125, 0.6, 0.125, 0.5375, 0.1562, 0.5375, 0.1562, 0.55, 0.125, 0.55, 0.6, 0.25, 0.625, 0.25, 0.625, 0.2812, 0.6, 0.2812, 0.125, 0.725, 0.1562, 0.725, 0.1562, 0.75, 0.125, 0.75, 0.6, 0.9375, 0.625, 0.9375, 0.625, 0.9688, 0.6, 0.9688, 0.8125, 0.725, 0.8438, 0.725, 0.8438, 0.75, 0.8125, 0.75, 0.125, 0.5, 0.1562, 0.5, 0.1562, 0.525, 0.125, 0.525, 0.8125, 0.5, 0.8438, 0.5, 0.8438, 0.525, 0.8125, 0.525, 0.6562, 0.5, 0.6562, 0.525, 0.6562, 0.525, 0.6562, 0.5, 0.3125, 0.5, 0.3438, 0.5, 0.3438, 0.525, 0.3125, 0.525, 0.625, 0.5, 0.625, 0.4688, 0.625, 0.4688, 0.625, 0.5, 0.3438, 0.5, 0.375, 0.5, 0.375, 0.525, 0.3438, 0.525, 0.6, 0.5, 0.625, 0.5, 0.625, 0.525, 0.6, 0.525, 0.2438, 0.5, 0.25, 0.5, 0.25, 0.525, 0.2438, 0.525, 0.7437, 0.5, 0.75, 0.5, 0.75, 0.525, 0.7438, 0.525, 0.6562, 0.5, 0.6875, 0.5, 0.6875, 0.525, 0.6562, 0.525, 0.2562, 0.5, 0.3125, 0.5, 0.3125, 0.525, 0.2562, 0.525, 0.1562, 0.5, 0.1875, 0.5, 0.1875, 0.525, 0.1562, 0.525, 0.7562, 0.5, 0.8125, 0.5, 0.8125, 0.525, 0.7563, 0.525, 0.6, 0.2125, 0.625, 0.2125, 0.625, 0.225, 0.6, 0.225, 0.8438, 0.5375, 0.8438, 0.55, 0.8438, 0.55, 0.8438, 0.5375, 0.125, 0.7, 0.1562, 0.7, 0.1562, 0.725, 0.125, 0.725, 0.3125, 0.7, 0.3438, 0.7, 0.3438, 0.725, 0.3125, 0.725, 0.625, 0.7, 0.6562, 0.7, 0.6562, 0.725, 0.625, 0.725, 0.6, 0.0, 0.625, 0.0, 0.625, 0.025, 0.6, 0.025, 0.6875, 0.725, 0.6562, 0.725, 0.6562, 0.725, 0.6875, 0.725, 0.1562, 0.7, 0.1875, 0.7, 0.1875, 0.725, 0.1562, 0.725, 0.2562, 0.7, 0.3125, 0.7, 0.3125, 0.725, 0.2562, 0.725, 0.6562, 0.6725, 0.6562, 0.65, 0.6562, 0.65, 0.6562, 0.6725, 0.8438, 0.725, 0.8125, 0.725, 0.8125, 0.725, 0.8438, 0.725, 0.2438, 0.7, 0.25, 0.7, 0.25, 0.725, 0.2438, 0.725, 0.6, 0.7, 0.625, 0.7, 0.625, 0.725, 0.6, 0.725, 0.3438, 0.7, 0.375, 0.7, 0.375, 0.725, 0.3438, 0.725, 0.8438, 0.7, 0.875, 0.7, 0.875, 0.725, 0.8438, 0.725, 0.7438, 0.5998, 0.6875, 0.6, 0.6875, 0.6, 0.7438, 0.6, 0.7563, 0.525, 0.8125, 0.525, 0.8125, 0.525, 0.7563, 0.525, 0.7563, 0.6249, 0.8125, 0.625, 0.8125, 0.65, 0.7563, 0.65, 0.7687, 0.675, 0.8125, 0.675, 0.8125, 0.7, 0.7812, 0.7, 0.6562, 0.5375, 0.6875, 0.5375, 0.6875, 0.55, 0.6562, 0.55, 0.6562, 0.55, 0.6875, 0.55, 0.6875, 0.6, 0.6562, 0.6, 0.6562, 0.625, 0.6875, 0.625, 0.6875, 0.65, 0.6562, 0.65, 0.6563, 0.675, 0.6875, 0.675, 0.6875, 0.7, 0.6562, 0.7, 0.8125, 0.5375, 0.8125, 0.55, 0.8125, 0.55, 0.8125, 0.5375, 0.6875, 0.6, 0.6875, 0.55, 0.6875, 0.55, 0.6875, 0.6, 0.7437, 0.6249, 0.75, 0.625, 0.75, 0.65, 0.7437, 0.65, 0.7312, 0.675, 0.75, 0.675, 0.75, 0.7, 0.7187, 0.7, 0.8125, 0.675, 0.8437, 0.675, 0.8438, 0.7, 0.8125, 0.7, 0.8125, 0.625, 0.8438, 0.625, 0.8438, 0.65, 0.8125, 0.65, 0.8125, 0.55, 0.8438, 0.55, 0.8438, 0.6, 0.8125, 0.6, 0.8125, 0.5375, 0.8438, 0.5375, 0.8438, 0.55, 0.8125, 0.55, 0.8125, 0.7, 0.8438, 0.7, 0.8438, 0.725, 0.8125, 0.725, 0.7812, 0.7, 0.8125, 0.7, 0.8125, 0.725, 0.7563, 0.725, 0.6562, 0.7, 0.6875, 0.7, 0.6875, 0.725, 0.6562, 0.725, 0.7187, 0.7, 0.75, 0.7, 0.75, 0.725, 0.7437, 0.725, 0.7563, 0.6, 0.75, 0.6, 0.75, 0.6, 0.7563, 0.6, 0.7438, 0.6, 0.6875, 0.6, 0.6875, 0.6, 0.7438, 0.6, 0.7563, 0.525, 0.8125, 0.525, 0.8125, 0.525, 0.7563, 0.525, 0.6875, 0.5375, 0.6875, 0.525, 0.6875, 0.525, 0.6875, 0.5375, 0.7438, 0.525, 0.75, 0.525, 0.75, 0.525, 0.7437, 0.525, 0.6875, 0.5375, 0.6875, 0.525, 0.6875, 0.525, 0.6875, 0.5375, 0.7563, 0.5998, 0.75, 0.6, 0.75, 0.6, 0.7563, 0.6, 0.8125, 0.55, 0.8125, 0.6, 0.8125, 0.6, 0.8125, 0.55, 0.8125, 0.525, 0.8125, 0.5375, 0.8125, 0.5375, 0.8125, 0.525, 0.7563, 0.55, 0.8125, 0.55, 0.8125, 0.6, 0.7563, 0.6, 0.8125, 0.5375, 0.8125, 0.55, 0.8125, 0.55, 0.8125, 0.5375, 0.7438, 0.55, 0.75, 0.55, 0.75, 0.6, 0.7438, 0.6, 0.8125, 0.55, 0.8125, 0.6, 0.8125, 0.6, 0.8125, 0.55, 0.6875, 0.6, 0.6875, 0.55, 0.6875, 0.55, 0.6875, 0.6, 0.7437, 0.525, 0.75, 0.525, 0.75, 0.525, 0.7437, 0.525, 0.8125, 0.5375, 0.8125, 0.55, 0.8125, 0.55, 0.8125, 0.5375, 0.8125, 0.525, 0.8125, 0.5375, 0.8125, 0.5375, 0.8125, 0.525, 0.7563, 0.55, 0.75, 0.55, 0.75, 0.55, 0.7563, 0.55, 0.7438, 0.55, 0.6875, 0.55, 0.6875, 0.55, 0.7438, 0.55, 0.6875, 0.55, 0.6875, 0.5375, 0.6875, 0.5375, 0.6875, 0.55, 0.6875, 0.55, 0.6875, 0.5375, 0.6875, 0.5375, 0.6875, 0.55, 0.8125, 0.525, 0.8438, 0.525, 0.8438, 0.5375, 0.8125, 0.5375, 0.8125, 0.525, 0.8125, 0.5375, 0.8125, 0.5375, 0.8125, 0.525, 0.6562, 0.525, 0.6875, 0.525, 0.6875, 0.5375, 0.6562, 0.5375, 0.8438, 0.525, 0.8438, 0.5375, 0.8438, 0.5375, 0.8438, 0.525, 0.6, 0.2, 0.625, 0.2, 0.625, 0.2125, 0.6, 0.2125, 0.125, 0.525, 0.1562, 0.525, 0.1562, 0.5375, 0.125, 0.5375, 0.625, 0.525, 0.6562, 0.525, 0.6562, 0.5375, 0.625, 0.5375, 0.3125, 0.525, 0.3438, 0.525, 0.3438, 0.5375, 0.3125, 0.5375, 0.8438, 0.525, 0.875, 0.525, 0.875, 0.5375, 0.8438, 0.5375, 0.3438, 0.525, 0.375, 0.525, 0.375, 0.5375, 0.3438, 0.5375, 0.6, 0.525, 0.625, 0.525, 0.625, 0.5375, 0.6, 0.5375, 0.2438, 0.525, 0.25, 0.525, 0.25, 0.5375, 0.2438, 0.5375, 0.6562, 0.55, 0.6562, 0.5375, 0.6562, 0.5375, 0.6562, 0.55, 0.2562, 0.525, 0.3125, 0.525, 0.3125, 0.5375, 0.2562, 0.5375, 0.1562, 0.525, 0.1875, 0.525, 0.1875, 0.5375, 0.1562, 0.5375, 0.7563, 0.5375, 0.8125, 0.5375, 0.8125, 0.55, 0.7563, 0.55, 0.7438, 0.5375, 0.75, 0.5375, 0.75, 0.55, 0.7438, 0.55, 0.7438, 0.525, 0.75, 0.525, 0.75, 0.5375, 0.7438, 0.5375, 0.7563, 0.525, 0.8125, 0.525, 0.8125, 0.5375, 0.7563, 0.5375, 0.6875, 0.55, 0.6875, 0.5375, 0.6875, 0.5375, 0.6875, 0.55, 0.7563, 0.525, 0.8125, 0.525, 0.8125, 0.525, 0.7563, 0.525, 0.6875, 0.5375, 0.6875, 0.525, 0.6875, 0.525, 0.6875, 0.5375, 0.7437, 0.525, 0.75, 0.525, 0.75, 0.525, 0.7438, 0.525, 0.6562, 0.725, 0.6562, 0.75, 0.6562, 0.75, 0.6562, 0.725, 0.625, 0.725, 0.6562, 0.725, 0.6562, 0.725, 0.625, 0.725, 0.625, 0.75, 0.625, 0.725, 0.625, 0.725, 0.625, 0.75, 0.625, 0.7812, 0.625, 0.75, 0.625, 0.75, 0.625, 0.7812, 0.625, 0.75, 0.625, 0.725, 0.625, 0.725, 0.625, 0.75, 0.625, 0.725, 0.6562, 0.725, 0.6562, 0.725, 0.625, 0.725, 0.625, 0.7812, 0.625, 0.75, 0.625, 0.75, 0.625, 0.7812, 0.8438, 0.725, 0.875, 0.725, 0.875, 0.75, 0.8438, 0.75, 0.625, 0.725, 0.6562, 0.725, 0.6562, 0.75, 0.625, 0.75, 0.875, 0.725, 0.875, 0.525, 0.8438, 0.525, 0.8438, 0.725, 0.625, 1.0, 0.625, 0.9688, 0.625, 0.9688, 0.625, 1.0, 0.6562, 0.725, 0.6562, 0.75, 0.6562, 0.75, 0.6562, 0.725, 0.625, 0.75, 0.625, 0.725, 0.625, 0.725, 0.625, 0.75, 0.625, 0.025, 0.625, 0.0, 0.625, 0.0, 0.625, 0.025, 0.8438, 0.75, 0.8438, 0.725, 0.8438, 0.725, 0.8438, 0.75, 0.625, 0.5, 0.6562, 0.5, 0.6562, 0.525, 0.625, 0.525, 0.8438, 0.5, 0.875, 0.5, 0.875, 0.525, 0.8438, 0.525, 0.8438, 0.725, 0.8438, 0.525, 0.875, 0.525, 0.875, 0.725, 0.625, 0.525, 0.625, 0.5, 0.625, 0.5, 0.625, 0.525, 0.8438, 0.525, 0.8438, 0.5, 0.8438, 0.5, 0.8438, 0.525, 0.625, 0.25, 0.625, 0.225, 0.625, 0.225, 0.625, 0.25, 0.625, 0.2812, 0.625, 0.25, 0.625, 0.25, 0.625, 0.2812, 0.625, 0.75, 0.625, 0.725, 0.625, 0.725, 0.625, 0.75, 0.6562, 0.725, 0.6562, 0.75, 0.6562, 0.75, 0.6562, 0.725, 0.625, 0.725, 0.6562, 0.725, 0.6562, 0.725, 0.625, 0.725, 0.625, 0.7812, 0.625, 0.75, 0.625, 0.75, 0.625, 0.7812, 0.8438, 0.75, 0.8438, 0.725, 0.8438, 0.725, 0.8438, 0.75, 0.625, 0.025, 0.625, 0.0, 0.625, 0.0, 0.625, 0.025, 0.625, 1.0, 0.625, 0.9688, 0.625, 0.9688, 0.625, 1.0, 0.8438, 0.725, 0.875, 0.725, 0.875, 0.725, 0.8438, 0.725, 0.625, 0.525, 0.625, 0.5, 0.625, 0.5, 0.625, 0.525, 0.6562, 0.525, 0.625, 0.525, 0.625, 0.525, 0.6562, 0.525, 0.625, 0.5, 0.625, 0.4688, 0.625, 0.4688, 0.625, 0.5, 0.6562, 0.5, 0.6562, 0.525, 0.6562, 0.525, 0.6562, 0.5, 0.625, 0.2812, 0.625, 0.25, 0.625, 0.25, 0.625, 0.2812, 0.625, 0.25, 0.625, 0.225, 0.625, 0.225, 0.625, 0.25, 0.8438, 0.525, 0.8438, 0.5, 0.8438, 0.5, 0.8438, 0.525, 0.875, 0.525, 0.8438, 0.525, 0.8438, 0.525, 0.875, 0.525, 0.625, 0.5, 0.625, 0.5, 0.625, 0.525, 0.625, 0.725, 0.625, 0.75, 0.625, 0.75, 0.625, 0.725, 0.625, 0.525, 0.625, 0.725, 0.625, 0.525, 0.6562, 0.525, 0.6562, 0.725, 0.6562, 0.725, 0.6562, 0.525, 0.6562, 0.525, 0.6562, 0.725, 0.6562, 0.725, 0.6562, 0.525, 0.625, 0.525, 0.625, 0.725, 0.8438, 0.525, 0.8438, 0.525, 0.8438, 0.725, 0.8438, 0.725, 0.875, 0.725, 0.875, 0.725, 0.625, 0.225, 0.875, 0.525, 0.375, 0.525, 0.6, 0.525, 0.6, 0.5375, 0.375, 0.5375, 0.375, 0.2, 0.6, 0.2, 0.6, 0.2125, 0.375, 0.2125, 0.375, 0.7, 0.6, 0.7, 0.6, 0.725, 0.375, 0.725, 0.375, 0.0, 0.6, 0.0, 0.6, 0.025, 0.375, 0.025, 0.375, 0.2125, 0.6, 0.2125, 0.6, 0.225, 0.375, 0.225, 0.375, 0.5, 0.6, 0.5, 0.6, 0.525, 0.375, 0.525, 0.375, 0.9375, 0.6, 0.9375, 0.6, 0.9688, 0.375, 0.9688, 0.375, 0.25, 0.6, 0.25, 0.6, 0.2812, 0.375, 0.2812, 0.375, 0.4375, 0.6, 0.4375, 0.6, 0.4688, 0.375, 0.4688, 0.375, 0.75, 0.6, 0.75, 0.6, 0.7812, 0.375, 0.7812, 0.375, 0.15, 0.6, 0.15, 0.6, 0.2, 0.375, 0.2, 0.375, 0.1275, 0.6, 0.1275, 0.6, 0.15, 0.375, 0.15, 0.375, 0.0775, 0.6, 0.0775, 0.6, 0.1, 0.375, 0.1, 0.375, 0.025, 0.6, 0.025, 0.6, 0.05, 0.375, 0.05, 0.375, 0.675, 0.6, 0.675, 0.6, 0.7, 0.375, 0.7, 0.375, 0.625, 0.6, 0.625, 0.6, 0.65, 0.375, 0.65, 0.375, 0.55, 0.6, 0.55, 0.6, 0.6, 0.375, 0.6, 0.375, 0.5375, 0.6, 0.5375, 0.6, 0.55, 0.375, 0.55, 0.375, 0.8812, 0.6, 0.8813, 0.6, 0.9375, 0.375, 0.9375, 0.375, 0.2812, 0.6, 0.2812, 0.6, 0.3125, 0.375, 0.3125, 0.375, 0.3812, 0.6, 0.3812, 0.6, 0.4375, 0.375, 0.4375, 0.375, 0.7812, 0.6, 0.7812, 0.6, 0.8125, 0.375, 0.8125, 0.375, 0.8687, 0.6, 0.8687, 0.6, 0.875, 0.375, 0.875, 0.375, 0.3687, 0.6, 0.3687, 0.6, 0.375, 0.375, 0.375, 0.375, 0.4688, 0.6, 0.4688, 0.6, 0.5, 0.375, 0.5, 0.375, 0.725, 0.6, 0.725, 0.6, 0.75, 0.375, 0.75, 0.375, 0.225, 0.6, 0.225, 0.6, 0.25, 0.375, 0.25, 0.375, 0.9688, 0.6, 0.9688, 0.6, 1.0, 0.375, 1.0, 0.375, 0.8125, 0.6, 0.8125, 0.6, 0.8687, 0.375, 0.8687, 0.375, 0.375, 0.6, 0.375, 0.6, 0.3812, 0.375, 0.3812, 0.6875, 0.525, 0.7437, 0.525, 0.7438, 0.525, 0.6875, 0.525, 0.6875, 0.525, 0.7438, 0.525, 0.7438, 0.5375, 0.6875, 0.5375, 0.6875, 0.5375, 0.7438, 0.5375, 0.7438, 0.55, 0.6875, 0.55, 0.25, 0.525, 0.2562, 0.525, 0.2562, 0.5375, 0.25, 0.5375, 0.75, 0.55, 0.7438, 0.55, 0.7438, 0.55, 0.75, 0.55, 0.6875, 0.525, 0.7437, 0.525, 0.7437, 0.525, 0.6875, 0.525, 0.6875, 0.55, 0.7438, 0.55, 0.7438, 0.6, 0.6875, 0.6, 0.6875, 0.525, 0.7438, 0.525, 0.7437, 0.525, 0.6875, 0.525, 0.75, 0.6, 0.7438, 0.6, 0.7438, 0.6, 0.75, 0.6, 0.6875, 0.7, 0.7187, 0.7, 0.7437, 0.725, 0.6875, 0.725, 0.6875, 0.675, 0.7312, 0.675, 0.7187, 0.7, 0.6875, 0.7, 0.6875, 0.625, 0.7437, 0.6249, 0.7437, 0.65, 0.6875, 0.65, 0.75, 0.6, 0.7438, 0.5998, 0.7438, 0.6, 0.75, 0.6, 0.25, 0.7, 0.2562, 0.7, 0.2562, 0.725, 0.25, 0.725, 0.25, 0.5, 0.2562, 0.5, 0.2562, 0.525, 0.25, 0.525, 0.6875, 0.5, 0.7437, 0.5, 0.7438, 0.525, 0.6875, 0.525, 0.75, 0.725, 0.7437, 0.725, 0.7437, 0.725, 0.75, 0.725, 0.6875, 0.525, 0.7438, 0.525, 0.7438, 0.525, 0.6875, 0.525, 0.25, 0.675, 0.2562, 0.675, 0.2562, 0.7, 0.25, 0.7, 0.25, 0.625, 0.2562, 0.625, 0.2562, 0.65, 0.25, 0.65, 0.25, 0.55, 0.2562, 0.55, 0.2562, 0.6, 0.25, 0.6, 0.25, 0.5375, 0.2562, 0.5375, 0.2562, 0.55, 0.25, 0.55, 0.25, 0.725, 0.2562, 0.725, 0.2562, 0.75, 0.25, 0.75, 0.6, 0.375, 0.625, 0.375, 0.625, 0.3813, 0.6, 0.3812, 0.6875, 0.725, 0.7437, 0.725, 0.7437, 0.75, 0.6875, 0.75, 0.6, 0.8125, 0.625, 0.8125, 0.625, 0.8687, 0.6, 0.8687, 0.375, 0.3125, 0.6, 0.3125, 0.6, 0.3687, 0.375, 0.3687, 0.375, 0.875, 0.6, 0.875, 0.6, 0.8813, 0.375, 0.8812, 0.75, 0.525, 0.7563, 0.525, 0.7563, 0.525, 0.75, 0.525, 0.75, 0.525, 0.7563, 0.525, 0.7563, 0.5375, 0.75, 0.5375, 0.75, 0.5375, 0.7563, 0.5375, 0.7563, 0.55, 0.75, 0.55, 0.1875, 0.525, 0.2438, 0.525, 0.2438, 0.5375, 0.1875, 0.5375, 0.8125, 0.55, 0.7563, 0.55, 0.7563, 0.55, 0.8125, 0.55, 0.75, 0.55, 0.7563, 0.55, 0.7563, 0.6, 0.75, 0.6, 0.8125, 0.6, 0.7563, 0.5998, 0.7563, 0.6, 0.8125, 0.6, 0.75, 0.525, 0.7563, 0.525, 0.7563, 0.525, 0.75, 0.525, 0.8125, 0.6, 0.7563, 0.6, 0.7563, 0.6, 0.8125, 0.6, 0.75, 0.7, 0.7812, 0.7, 0.7563, 0.725, 0.75, 0.725, 0.75, 0.675, 0.7687, 0.675, 0.7812, 0.7, 0.75, 0.7, 0.75, 0.625, 0.7563, 0.6249, 0.7563, 0.65, 0.75, 0.65, 0.75, 0.525, 0.7563, 0.525, 0.7563, 0.525, 0.75, 0.525, 0.1875, 0.7, 0.2438, 0.7, 0.2438, 0.725, 0.1875, 0.725, 0.75, 0.5, 0.7562, 0.5, 0.7563, 0.525, 0.75, 0.525, 0.1875, 0.5, 0.2438, 0.5, 0.2438, 0.525, 0.1875, 0.525, 0.1875, 0.675, 0.2438, 0.675, 0.2438, 0.7, 0.1875, 0.7, 0.1875, 0.625, 0.2438, 0.625, 0.2438, 0.65, 0.1875, 0.65, 0.1875, 0.55, 0.2438, 0.55, 0.2438, 0.6, 0.1875, 0.6, 0.1875, 0.5375, 0.2438, 0.5375, 0.2438, 0.55, 0.1875, 0.55, 0.8125, 0.725, 0.7563, 0.725, 0.7563, 0.725, 0.8125, 0.725, 0.75, 0.525, 0.7563, 0.525, 0.7563, 0.525, 0.75, 0.525, 0.75, 0.725, 0.7563, 0.725, 0.7563, 0.75, 0.75, 0.75, 0.625, 0.8812, 0.6, 0.8813, 0.6, 0.8813, 0.625, 0.8812, 0.1875, 0.725, 0.2438, 0.725, 0.2437, 0.75, 0.1875, 0.75, 0.6, 0.3125, 0.625, 0.3125, 0.625, 0.3687, 0.6, 0.3687, 0.6, 0.8687, 0.625, 0.8687, 0.625, 0.875, 0.6, 0.875, 0.6, 0.875, 0.625, 0.875, 0.625, 0.8812, 0.6, 0.8813, 0.6, 0.8687, 0.625, 0.8687, 0.625, 0.8687, 0.6, 0.8687, 0.7437, 0.75, 0.75, 0.75, 0.75, 0.75, 0.7437, 0.75, 0.6, 0.8813, 0.6, 0.875, 0.6, 0.875, 0.6, 0.8813, 0.6, 0.875, 0.6, 0.8687, 0.6, 0.8687, 0.6, 0.875, 0.1875, 0.6225, 0.2438, 0.6225, 0.2438, 0.625, 0.1875, 0.625, 0.7437, 0.6249, 0.7437, 0.6224, 0.7437, 0.6224, 0.7437, 0.6249, 0.25, 0.6225, 0.2562, 0.6225, 0.2562, 0.625, 0.25, 0.625, 0.6875, 0.6225, 0.7437, 0.6224, 0.7437, 0.6249, 0.6875, 0.625, 0.375, 0.6225, 0.6, 0.6225, 0.6, 0.625, 0.375, 0.625, 0.375, 0.1, 0.6, 0.1, 0.6, 0.125, 0.375, 0.125, 0.8125, 0.6225, 0.8438, 0.6225, 0.8438, 0.625, 0.8125, 0.625, 0.7563, 0.6224, 0.7563, 0.6249, 0.7563, 0.6249, 0.7563, 0.6224, 0.6562, 0.6225, 0.6875, 0.6225, 0.6875, 0.625, 0.6562, 0.625, 0.7563, 0.6224, 0.8125, 0.6225, 0.8125, 0.625, 0.7563, 0.6249, 0.125, 0.6225, 0.1562, 0.6225, 0.1562, 0.625, 0.125, 0.625, 0.6562, 0.65, 0.6562, 0.625, 0.6562, 0.625, 0.6562, 0.65, 0.625, 0.6225, 0.6563, 0.6225, 0.6562, 0.625, 0.625, 0.625, 0.3125, 0.6225, 0.3438, 0.6225, 0.3438, 0.625, 0.3125, 0.625, 0.8438, 0.6225, 0.875, 0.6225, 0.875, 0.625, 0.8438, 0.625, 0.6, 0.1, 0.625, 0.1, 0.625, 0.125, 0.6, 0.125, 0.3438, 0.6225, 0.375, 0.6225, 0.375, 0.625, 0.3438, 0.625, 0.6, 0.6225, 0.625, 0.6225, 0.625, 0.625, 0.6, 0.625, 0.2438, 0.6225, 0.25, 0.6225, 0.25, 0.625, 0.2438, 0.625, 0.8438, 0.6225, 0.8438, 0.625, 0.8438, 0.625, 0.8438, 0.6225, 0.2562, 0.6225, 0.3125, 0.6225, 0.3125, 0.625, 0.2562, 0.625, 0.1562, 0.6225, 0.1875, 0.6225, 0.1875, 0.625, 0.1562, 0.625, 0.1562, 0.6, 0.1875, 0.6, 0.1875, 0.6225, 0.1562, 0.6225, 0.2562, 0.6, 0.3125, 0.6, 0.3125, 0.6225, 0.2562, 0.6225, 0.8438, 0.6, 0.8438, 0.6225, 0.8438, 0.6225, 0.8438, 0.6, 0.2438, 0.6, 0.25, 0.6, 0.25, 0.6225, 0.2438, 0.6225, 0.6, 0.6, 0.625, 0.6, 0.625, 0.6225, 0.6, 0.6225, 0.3438, 0.6, 0.375, 0.6, 0.375, 0.6225, 0.3438, 0.6225, 0.8438, 0.6, 0.875, 0.6, 0.875, 0.6225, 0.8438, 0.6225, 0.3125, 0.6, 0.3438, 0.6, 0.3438, 0.6225, 0.3125, 0.6225, 0.625, 0.6, 0.6562, 0.6, 0.6563, 0.6225, 0.625, 0.6225, 0.125, 0.6, 0.1562, 0.6, 0.1562, 0.6225, 0.125, 0.6225, 0.7563, 0.5998, 0.8125, 0.6, 0.8125, 0.6225, 0.7563, 0.6224, 0.6562, 0.6, 0.6875, 0.6, 0.6875, 0.6225, 0.6562, 0.6225, 0.7438, 0.5998, 0.75, 0.6, 0.75, 0.6225, 0.7437, 0.6224, 0.8125, 0.6, 0.8438, 0.6, 0.8438, 0.6225, 0.8125, 0.6225, 0.375, 0.6, 0.6, 0.6, 0.6, 0.6225, 0.375, 0.6225, 0.6875, 0.6, 0.7438, 0.5998, 0.7437, 0.6224, 0.6875, 0.6225, 0.25, 0.6, 0.2562, 0.6, 0.2562, 0.6225, 0.25, 0.6225, 0.75, 0.6, 0.7563, 0.5998, 0.7563, 0.6224, 0.75, 0.6225, 0.1875, 0.6, 0.2438, 0.6, 0.2438, 0.6225, 0.1875, 0.6225, 0.375, 0.125, 0.6, 0.125, 0.6, 0.1275, 0.375, 0.1275, 0.6562, 0.625, 0.6563, 0.6225, 0.6562, 0.6225, 0.6562, 0.625, 0.6, 0.125, 0.625, 0.125, 0.625, 0.1275, 0.6, 0.1275, 0.75, 0.6225, 0.7563, 0.6224, 0.7563, 0.6249, 0.75, 0.625, 0.7437, 0.6224, 0.75, 0.6225, 0.75, 0.625, 0.7437, 0.6249, 0.75, 0.625, 0.7437, 0.6249, 0.7437, 0.6249, 0.75, 0.625, 0.7437, 0.6224, 0.75, 0.6225, 0.75, 0.6225, 0.7437, 0.6224, 0.7563, 0.6249, 0.75, 0.625, 0.75, 0.625, 0.7563, 0.6249, 0.75, 0.6225, 0.7563, 0.6224, 0.7563, 0.6224, 0.75, 0.6225, 0.1875, 0.6725, 0.2438, 0.6725, 0.2438, 0.675, 0.1875, 0.675, 0.7675, 0.6725, 0.7688, 0.675, 0.7687, 0.675, 0.7675, 0.6725, 0.25, 0.6725, 0.2562, 0.6725, 0.2562, 0.675, 0.25, 0.675, 0.6875, 0.6725, 0.7325, 0.6725, 0.7312, 0.675, 0.6875, 0.675, 0.375, 0.6725, 0.6, 0.6725, 0.6, 0.675, 0.375, 0.675, 0.375, 0.05, 0.6, 0.05, 0.6, 0.075, 0.375, 0.075, 0.8125, 0.6725, 0.8437, 0.6725, 0.8437, 0.675, 0.8125, 0.675, 0.75, 0.6725, 0.7675, 0.6725, 0.7675, 0.6725, 0.75, 0.6725, 0.6562, 0.6725, 0.6875, 0.6725, 0.6875, 0.675, 0.6563, 0.675, 0.7675, 0.6725, 0.8125, 0.6725, 0.8125, 0.675, 0.7687, 0.675, 0.6562, 0.7, 0.6562, 0.675, 0.6563, 0.675, 0.6562, 0.7, 0.125, 0.6725, 0.1562, 0.6725, 0.1562, 0.675, 0.125, 0.675, 0.625, 0.6725, 0.6562, 0.6725, 0.6562, 0.675, 0.625, 0.675, 0.3125, 0.6725, 0.3438, 0.6725, 0.3438, 0.675, 0.3125, 0.675, 0.8438, 0.6725, 0.875, 0.6725, 0.875, 0.675, 0.8438, 0.675, 0.6, 0.05, 0.625, 0.05, 0.625, 0.075, 0.6, 0.075, 0.3438, 0.6725, 0.375, 0.6725, 0.375, 0.675, 0.3438, 0.675, 0.6, 0.6725, 0.625, 0.6725, 0.625, 0.675, 0.6, 0.675, 0.2438, 0.6725, 0.25, 0.6725, 0.25, 0.675, 0.2438, 0.675, 0.8438, 0.6725, 0.8438, 0.675, 0.8437, 0.675, 0.8437, 0.6725, 0.2562, 0.6725, 0.3125, 0.6725, 0.3125, 0.675, 0.2562, 0.675, 0.1562, 0.6725, 0.1875, 0.6725, 0.1875, 0.675, 0.1562, 0.675, 0.1562, 0.65, 0.1875, 0.65, 0.1875, 0.6725, 0.1562, 0.6725, 0.2562, 0.65, 0.3125, 0.65, 0.3125, 0.6725, 0.2562, 0.6725, 0.8438, 0.65, 0.8438, 0.6725, 0.8437, 0.6725, 0.8438, 0.65, 0.2438, 0.65, 0.25, 0.65, 0.25, 0.6725, 0.2438, 0.6725, 0.6, 0.65, 0.625, 0.65, 0.625, 0.6725, 0.6, 0.6725, 0.3438, 0.65, 0.375, 0.65, 0.375, 0.6725, 0.3438, 0.6725, 0.8438, 0.65, 0.875, 0.65, 0.875, 0.6725, 0.8438, 0.6725, 0.3125, 0.65, 0.3438, 0.65, 0.3438, 0.6725, 0.3125, 0.6725, 0.625, 0.65, 0.6562, 0.65, 0.6562, 0.6725, 0.625, 0.6725, 0.125, 0.65, 0.1562, 0.65, 0.1562, 0.6725, 0.125, 0.6725, 0.7563, 0.65, 0.8125, 0.65, 0.8125, 0.6725, 0.7675, 0.6725, 0.6562, 0.65, 0.6875, 0.65, 0.6875, 0.6725, 0.6562, 0.6725, 0.7437, 0.65, 0.75, 0.65, 0.75, 0.6725, 0.7325, 0.6725, 0.8125, 0.65, 0.8438, 0.65, 0.8437, 0.6725, 0.8125, 0.6725, 0.375, 0.65, 0.6, 0.65, 0.6, 0.6725, 0.375, 0.6725, 0.6875, 0.65, 0.7437, 0.65, 0.7325, 0.6725, 0.6875, 0.6725, 0.25, 0.65, 0.2562, 0.65, 0.2562, 0.6725, 0.25, 0.6725, 0.75, 0.65, 0.7563, 0.65, 0.7675, 0.6725, 0.75, 0.6725, 0.1875, 0.65, 0.2438, 0.65, 0.2438, 0.6725, 0.1875, 0.6725, 0.375, 0.075, 0.6, 0.075, 0.6, 0.0775, 0.375, 0.0775, 0.6562, 0.675, 0.6562, 0.6725, 0.6562, 0.6725, 0.6563, 0.675, 0.6, 0.075, 0.625, 0.075, 0.625, 0.0775, 0.6, 0.0775, 0.75, 0.6725, 0.7675, 0.6725, 0.7687, 0.675, 0.75, 0.675, 0.7325, 0.6725, 0.75, 0.6725, 0.75, 0.675, 0.7312, 0.675, 0.7312, 0.675, 0.7325, 0.6725, 0.7325, 0.6725, 0.7312, 0.675, 0.75, 0.675, 0.7312, 0.675, 0.7312, 0.675, 0.75, 0.675, 0.7325, 0.6725, 0.75, 0.6725, 0.75, 0.6725, 0.7325, 0.6725, 0.7688, 0.675, 0.75, 0.675, 0.75, 0.675, 0.7687, 0.675, 0.7687, 0.675, 0.75, 0.675, 0.75, 0.675, 0.7687, 0.675, 0.7687, 0.675, 0.75, 0.675, 0.75, 0.675, 0.7687, 0.675, 0.7687, 0.675, 0.75, 0.675, 0.75, 0.675, 0.7687, 0.675, 0.7325, 0.6725, 0.75, 0.6725, 0.75, 0.6725, 0.7325, 0.6725, 0.7325, 0.6725, 0.75, 0.6725, 0.75, 0.6725, 0.7325, 0.6725, 0.7325, 0.6725, 0.75, 0.6725, 0.75, 0.6725, 0.7325, 0.6725, 0.75, 0.675, 0.7312, 0.675, 0.7312, 0.675, 0.75, 0.675, 0.75, 0.675, 0.7312, 0.675, 0.7312, 0.675, 0.75, 0.675, 0.75, 0.675, 0.7312, 0.675, 0.7312, 0.675, 0.75, 0.675, 0.7312, 0.675, 0.7325, 0.6725, 0.7325, 0.6725, 0.7312, 0.675, 0.7312, 0.675, 0.7325, 0.6725, 0.7325, 0.6725, 0.7312, 0.675, 0.7312, 0.675, 0.7325, 0.6725, 0.7325, 0.6725, 0.7312, 0.675, 0.75, 0.6725, 0.7675, 0.6725, 0.7675, 0.6725, 0.75, 0.6725, 0.75, 0.6725, 0.7675, 0.6725, 0.7675, 0.6725, 0.75, 0.6725, 0.75, 0.6725, 0.7675, 0.6725, 0.7675, 0.6725, 0.75, 0.6725, 0.7675, 0.6725, 0.7687, 0.675, 0.7687, 0.675, 0.7675, 0.6725, 0.7675, 0.6725, 0.7687, 0.675, 0.7687, 0.675, 0.7675, 0.6725, 0.7675, 0.6725, 0.7687, 0.675, 0.7687, 0.675, 0.7675, 0.6725, 0.7687, 0.675, 0.75, 0.675, 0.75, 0.675, 0.7688, 0.675, 0.7325, 0.6725, 0.75, 0.6725, 0.75, 0.6725, 0.7325, 0.6725, 0.75, 0.675, 0.7312, 0.675, 0.7312, 0.675, 0.75, 0.675, 0.7312, 0.675, 0.7325, 0.6725, 0.7325, 0.6725, 0.7312, 0.675, 0.75, 0.6725, 0.7675, 0.6725, 0.7675, 0.6725, 0.75, 0.6725, 0.7675, 0.6725, 0.7675, 0.6725, 0.7675, 0.6725, 0.7675, 0.6725, 0.7675, 0.6725, 0.7687, 0.675, 0.7687, 0.675, 0.7675, 0.6725, 0.75, 0.6725, 0.7675, 0.6725, 0.7675, 0.6725, 0.75, 0.6725, 0.7325, 0.6725, 0.7325, 0.6725, 0.7325, 0.6725, 0.7325, 0.6725, 0.75, 0.675, 0.7312, 0.675, 0.7312, 0.675, 0.75, 0.675, 0.7325, 0.6725, 0.75, 0.6725, 0.75, 0.6725, 0.7325, 0.6725, 0.7687, 0.675, 0.75, 0.675, 0.75, 0.675, 0.7687, 0.675, 0.7687, 0.675, 0.7687, 0.675, 0.7687, 0.675, 0.7687, 0.675, 0.75, 0.6725, 0.7675, 0.6725, 0.7675, 0.6725, 0.75, 0.6725, 0.7312, 0.675, 0.7325, 0.6725, 0.7325, 0.6725, 0.7312, 0.675, 0.75, 0.675, 0.7312, 0.675, 0.7312, 0.675, 0.75, 0.675, 0.7325, 0.6725, 0.75, 0.6725, 0.75, 0.6725, 0.7325, 0.6725, 0.7687, 0.675, 0.75, 0.675, 0.75, 0.675, 0.7687, 0.675, 0.75, 0.6225, 0.7563, 0.6224, 0.7563, 0.6224, 0.75, 0.6225, 0.75, 0.6225, 0.7563, 0.6224, 0.7563, 0.6224, 0.75, 0.6225, 0.75, 0.6225, 0.7562, 0.6224, 0.7563, 0.6224, 0.75, 0.6225, 0.7563, 0.6249, 0.75, 0.625, 0.75, 0.625, 0.7563, 0.6249, 0.7563, 0.6249, 0.75, 0.625, 0.75, 0.625, 0.7563, 0.6249, 0.7562, 0.6249, 0.75, 0.625, 0.75, 0.625, 0.7563, 0.6249, 0.7437, 0.6224, 0.75, 0.6225, 0.75, 0.6225, 0.7437, 0.6224, 0.7438, 0.6224, 0.75, 0.6225, 0.75, 0.6225, 0.7437, 0.6224, 0.7437, 0.6224, 0.75, 0.6225, 0.75, 0.6225, 0.7437, 0.6224, 0.75, 0.625, 0.7437, 0.6249, 0.7437, 0.6249, 0.75, 0.625, 0.75, 0.625, 0.7437, 0.6249, 0.7437, 0.6249, 0.75, 0.625, 0.75, 0.625, 0.7437, 0.6249, 0.7437, 0.6249, 0.75, 0.625, 0.7563, 0.6224, 0.7563, 0.6249, 0.7563, 0.6249, 0.7563, 0.6224, 0.7563, 0.6224, 0.7563, 0.6249, 0.7563, 0.6249, 0.7563, 0.6224, 0.7562, 0.6224, 0.7562, 0.6249, 0.7563, 0.6249, 0.7563, 0.6224, 0.7437, 0.6249, 0.7437, 0.6224, 0.7437, 0.6224, 0.7437, 0.6249, 0.7437, 0.6249, 0.7438, 0.6224, 0.7437, 0.6224, 0.7437, 0.6249, 0.7437, 0.6249, 0.7437, 0.6224, 0.7437, 0.6224, 0.7437, 0.6249, 0.75, 0.6225, 0.7563, 0.6224, 0.7563, 0.6224, 0.75, 0.6225, 0.7563, 0.6249, 0.75, 0.625, 0.75, 0.625, 0.7563, 0.6249, 0.7437, 0.6224, 0.75, 0.6225, 0.75, 0.6225, 0.7437, 0.6224, 0.75, 0.625, 0.7437, 0.6249, 0.7437, 0.6249, 0.75, 0.625, 0.7563, 0.6224, 0.7563, 0.6249, 0.7563, 0.6249, 0.7563, 0.6224, 0.7437, 0.6224, 0.7437, 0.6224, 0.7437, 0.6224, 0.7437, 0.6224, 0.7437, 0.6249, 0.7437, 0.6224, 0.7437, 0.6224, 0.7437, 0.6249, 0.7563, 0.6224, 0.7563, 0.6224, 0.7563, 0.6224, 0.7563, 0.6224, 0.75, 0.625, 0.7437, 0.6249, 0.7437, 0.6249, 0.75, 0.625, 0.7437, 0.6224, 0.75, 0.6225, 0.75, 0.6225, 0.7437, 0.6224, 0.7563, 0.6249, 0.75, 0.625, 0.75, 0.625, 0.7563, 0.6249, 0.75, 0.6225, 0.7563, 0.6224, 0.7563, 0.6224, 0.75, 0.6225, 0.7437, 0.6249, 0.7437, 0.6249, 0.7437, 0.6249, 0.7437, 0.6249, 0.7563, 0.6249, 0.7563, 0.6224, 0.7563, 0.6224, 0.7563, 0.6249, 0.75, 0.625, 0.7437, 0.6249, 0.7437, 0.6249, 0.75, 0.625, 0.7437, 0.6224, 0.75, 0.6225, 0.75, 0.6225, 0.7438, 0.6224, 0.7563, 0.6249, 0.75, 0.625, 0.75, 0.625, 0.7563, 0.6249, 0.75, 0.6225, 0.7563, 0.6224, 0.7563, 0.6224, 0.75, 0.6225, 0.7325, 0.6725, 0.7325, 0.6725, 0.7325, 0.6725, 0.7325, 0.6725, 0.7325, 0.6725, 0.7325, 0.6725, 0.7325, 0.6725, 0.7325, 0.6725, 0.7312, 0.675, 0.7312, 0.675, 0.7312, 0.675, 0.7312, 0.675, 0.7325, 0.6725, 0.7312, 0.675, 0.7312, 0.675, 0.7325, 0.6725, 0.7312, 0.675, 0.7325, 0.6725, 0.7325, 0.6725, 0.7312, 0.675, 0.7312, 0.675, 0.7312, 0.675, 0.7312, 0.675, 0.7312, 0.675, 0.7325, 0.6725, 0.7312, 0.675, 0.7312, 0.675, 0.7325, 0.6725, 0.7312, 0.675, 0.7325, 0.6725, 0.7325, 0.6725, 0.7312, 0.675, 0.7437, 0.6249, 0.7437, 0.6224, 0.7437, 0.6224, 0.7437, 0.6249, 0.7437, 0.6249, 0.7437, 0.6224, 0.7437, 0.6224, 0.7437, 0.6249, 0.7437, 0.6249, 0.7437, 0.6249, 0.7437, 0.6249, 0.7437, 0.6249, 0.7437, 0.6224, 0.7437, 0.6249, 0.7437, 0.6249, 0.7437, 0.6224, 0.7563, 0.6224, 0.7563, 0.6249, 0.7563, 0.6249, 0.7563, 0.6224, 0.7563, 0.6249, 0.7563, 0.6224, 0.7563, 0.6224, 0.7563, 0.6249, 0.7563, 0.6224, 0.7563, 0.6224, 0.7563, 0.6224, 0.7563, 0.6224, 0.7563, 0.6249, 0.7563, 0.6249, 0.7563, 0.6249, 0.7563, 0.6249, 0.7675, 0.6725, 0.7687, 0.675, 0.7688, 0.675, 0.7675, 0.6725, 0.7688, 0.675, 0.7675, 0.6725, 0.7675, 0.6725, 0.7688, 0.675, 0.7687, 0.675, 0.7688, 0.675, 0.7688, 0.675, 0.7687, 0.675, 0.7675, 0.6725, 0.7687, 0.675, 0.7687, 0.675, 0.7675, 0.6725, 0.7312, 0.675, 0.7325, 0.6725, 0.7325, 0.6725, 0.7312, 0.675, 0.7325, 0.6725, 0.7312, 0.675, 0.7312, 0.675, 0.7325, 0.6725, 0.7312, 0.675, 0.7325, 0.6725, 0.7325, 0.6725, 0.7312, 0.675, 0.7312, 0.675, 0.7312, 0.675, 0.7312, 0.675, 0.7312, 0.675, 0.7675, 0.6725, 0.7687, 0.675, 0.7687, 0.675, 0.7675, 0.6725, 0.7687, 0.675, 0.7675, 0.6725, 0.7675, 0.6725, 0.7687, 0.675, 0.7687, 0.675, 0.7687, 0.675, 0.7687, 0.675, 0.7687, 0.675, 0.7675, 0.6725, 0.7675, 0.6725, 0.7675, 0.6725, 0.7675, 0.6725, 0.7675, 0.6725, 0.7687, 0.675, 0.7687, 0.675, 0.7675, 0.6725, 0.7675, 0.6725, 0.7675, 0.6725, 0.7675, 0.6725, 0.7675, 0.6725, 0.7675, 0.6725, 0.7687, 0.675, 0.7687, 0.675, 0.7675, 0.6725, 0.7687, 0.675, 0.7675, 0.6725, 0.7675, 0.6725, 0.7687, 0.675, 0.7312, 0.675, 0.7325, 0.6725, 0.7325, 0.6725, 0.7312, 0.675, 0.7312, 0.675, 0.7312, 0.675, 0.7312, 0.675, 0.7312, 0.675, 0.7325, 0.6725, 0.7325, 0.6725, 0.7325, 0.6725, 0.7325, 0.6725, 0.7325, 0.6725, 0.7312, 0.675, 0.7312, 0.675, 0.7325, 0.6725, 0.7437, 0.6249, 0.7437, 0.6224, 0.7438, 0.6224, 0.7437, 0.6249, 0.7437, 0.6249, 0.7437, 0.6224, 0.7437, 0.6224, 0.7437, 0.6249, 0.7438, 0.6224, 0.7437, 0.6249, 0.7437, 0.6249, 0.7438, 0.6224, 0.7437, 0.6224, 0.7438, 0.6224, 0.7438, 0.6224, 0.7437, 0.6224, 0.7563, 0.6224, 0.7563, 0.6249, 0.7563, 0.6249, 0.7563, 0.6224, 0.7563, 0.6224, 0.7563, 0.6249, 0.7563, 0.6249, 0.7563, 0.6224, 0.7563, 0.6224, 0.7563, 0.6224, 0.7563, 0.6224, 0.7563, 0.6224, 0.7563, 0.6249, 0.7563, 0.6249, 0.7563, 0.6249, 0.7563, 0.6249, 0.7563, 0.6224, 0.7563, 0.6249, 0.7563, 0.6249, 0.7563, 0.6224, 0.7563, 0.6249, 0.7563, 0.6249, 0.7563, 0.6249, 0.7563, 0.6249, 0.7563, 0.6249, 0.7563, 0.6224, 0.7563, 0.6224, 0.7563, 0.6249, 0.7563, 0.6224, 0.7563, 0.6249, 0.7563, 0.6249, 0.7563, 0.6224, 0.7437, 0.6249, 0.7437, 0.6224, 0.7437, 0.6224, 0.7437, 0.6249, 0.7437, 0.6249, 0.7437, 0.6249, 0.7437, 0.6249, 0.7437, 0.6249, 0.7437, 0.6224, 0.7437, 0.6249, 0.7437, 0.6249, 0.7437, 0.6224, 0.7437, 0.6224, 0.7437, 0.6224, 0.7437, 0.6224, 0.7437, 0.6224, 0.7437, 0.6249, 0.7437, 0.6224, 0.7437, 0.6224, 0.7437, 0.6249, 0.7437, 0.6249, 0.7437, 0.6224, 0.7437, 0.6224, 0.7437, 0.6249, 0.7563, 0.6224, 0.7563, 0.6249, 0.7563, 0.6249, 0.7562, 0.6224, 0.75, 0.6225, 0.7562, 0.6224, 0.7562, 0.6224, 0.75, 0.6225, 0.75, 0.625, 0.7437, 0.6249, 0.7437, 0.6249, 0.75, 0.625, 0.7562, 0.6249, 0.7562, 0.6224, 0.7562, 0.6224, 0.7562, 0.6249, 0.7437, 0.6224, 0.75, 0.6225, 0.75, 0.6225, 0.7437, 0.6224, 0.7437, 0.6224, 0.75, 0.6225, 0.75, 0.6225, 0.7437, 0.6224, 0.7563, 0.6249, 0.75, 0.625, 0.75, 0.625, 0.7563, 0.6249, 0.75, 0.625, 0.7562, 0.6249, 0.7562, 0.6249, 0.75, 0.625, 0.75, 0.6225, 0.7563, 0.6224, 0.7562, 0.6224, 0.75, 0.6225, 0.7562, 0.6224, 0.7563, 0.6249, 0.7563, 0.6249, 0.7562, 0.6224, 0.7675, 0.6725, 0.7687, 0.675, 0.7687, 0.675, 0.7675, 0.6725, 0.7675, 0.6725, 0.7687, 0.675, 0.7687, 0.675, 0.7675, 0.6725, 0.75, 0.6725, 0.7675, 0.6725, 0.7675, 0.6725, 0.75, 0.6725, 0.7687, 0.675, 0.75, 0.675, 0.75, 0.675, 0.7687, 0.675, 0.7312, 0.675, 0.7325, 0.6725, 0.7325, 0.6725, 0.7312, 0.675, 0.7675, 0.6725, 0.75, 0.6725, 0.75, 0.6725, 0.7675, 0.6725, 0.75, 0.675, 0.7312, 0.675, 0.7312, 0.675, 0.75, 0.675, 0.75, 0.675, 0.7312, 0.675, 0.7312, 0.675, 0.75, 0.675, 0.7325, 0.6725, 0.75, 0.6725, 0.75, 0.6725, 0.7325, 0.6725, 0.75, 0.6725, 0.7325, 0.6725, 0.7325, 0.6725, 0.75, 0.6725, 0.7687, 0.675, 0.75, 0.675, 0.75, 0.675, 0.7687, 0.675, 0.75, 0.6725, 0.7675, 0.6725, 0.7675, 0.6725, 0.75, 0.6725, 0.7675, 0.6725, 0.7687, 0.675, 0.7687, 0.675, 0.7675, 0.6725, 0.75, 0.6725, 0.7675, 0.6725, 0.7675, 0.6725, 0.75, 0.6725, 0.7312, 0.675, 0.7325, 0.6725, 0.7325, 0.6725, 0.7312, 0.675, 0.75, 0.675, 0.7312, 0.675, 0.7312, 0.675, 0.75, 0.675, 0.7325, 0.6725, 0.75, 0.6725, 0.75, 0.6725, 0.7325, 0.6725, 0.7687, 0.675, 0.75, 0.675, 0.75, 0.675, 0.7687, 0.675, 0.7312, 0.675, 0.75, 0.675, 0.75, 0.675, 0.7312, 0.675, 0.7312, 0.675, 0.7325, 0.6725, 0.7325, 0.6725, 0.7312, 0.675, 0.75, 0.675, 0.7687, 0.675, 0.7687, 0.675, 0.75, 0.675, 0.7687, 0.675, 0.7675, 0.6725, 0.7675, 0.6725, 0.7687, 0.675, 0.7325, 0.6725, 0.75, 0.6725, 0.75, 0.6725, 0.7325, 0.6725, 0.7325, 0.6725, 0.7312, 0.675, 0.7312, 0.675, 0.7325, 0.6725, 0.7437, 0.6249, 0.7437, 0.6224, 0.7437, 0.6224, 0.7437, 0.6249, 0.7562, 0.6224, 0.7563, 0.6249, 0.7562, 0.6249, 0.7562, 0.6224, 0.75, 0.625, 0.7437, 0.6249, 0.7437, 0.6249, 0.75, 0.625, 0.7437, 0.6224, 0.75, 0.6225, 0.75, 0.6225, 0.7437, 0.6224, 0.7563, 0.6249, 0.75, 0.625, 0.75, 0.625, 0.7562, 0.6249, 0.75, 0.6225, 0.7562, 0.6224, 0.7562, 0.6224, 0.75, 0.6225, 0.75, 0.6225, 0.7437, 0.6224, 0.7437, 0.6224, 0.75, 0.6225, 0.75, 0.625, 0.7437, 0.6249, 0.7437, 0.6249, 0.75, 0.625, 0.7562, 0.6224, 0.75, 0.6225, 0.75, 0.6225, 0.7562, 0.6224, 0.7437, 0.6224, 0.7437, 0.6249, 0.7437, 0.6249, 0.7437, 0.6224, 0.7563, 0.6249, 0.75, 0.625, 0.75, 0.625, 0.7563, 0.6249, 0.7437, 0.6249, 0.75, 0.625, 0.75, 0.625, 0.7437, 0.6249])
me_cube.materials.append(mat_material)
me_cube.use_mirror_vertex_groups = False
me_cube.update()

# ---- objects
ob_ship = bpy.data.objects.new('Ship', me_cube)

# ---- transforms, parenting, visibility, modifiers, constraints
ob_ship.location = (0.0, 0.0, 0.0)
ob_ship.lock_rotations_4d = False
ob_ship.empty_display_type = 'ARROWS'
ob_ship.lineart.crease_threshold = 0.0

# ---- collection membership
col_stage_gear.objects.link(ob_ship)

# ---- scene / render settings (as saved in the file)
scene.frame_start = 1; scene.frame_end = 250; scene.frame_set(50)
scene.render.engine = 'CYCLES'
bpy.context.view_layer.update()

# ---- added for rendering (the .blend has no active camera and no usable light): camera, sun
cam_auto = bpy.data.cameras.new('AutoCamera')
cam_auto.lens = 50.0
cam_auto.sensor_width = 36.0
cam_auto.clip_end = 1000.0
ob_auto_camera = bpy.data.objects.new('AutoCamera', cam_auto)
scene.collection.objects.link(ob_auto_camera)
ob_auto_camera.location = (14.4534, -17.9613, 16.1128)
ob_auto_camera.rotation_euler = (1.09748, -7.21219e-08, 0.694738)
scene.camera = ob_auto_camera
light_auto_sun = bpy.data.lights.new('AutoSun', 'SUN')
light_auto_sun.energy = 3.0
light_auto_sun.angle = 0.0523599
ob_auto_sun = bpy.data.objects.new('AutoSun', light_auto_sun)
scene.collection.objects.link(ob_auto_sun)
ob_auto_sun.rotation_euler = (0.872665, 0.174533, 0.523599)
bpy.context.view_layer.update()
